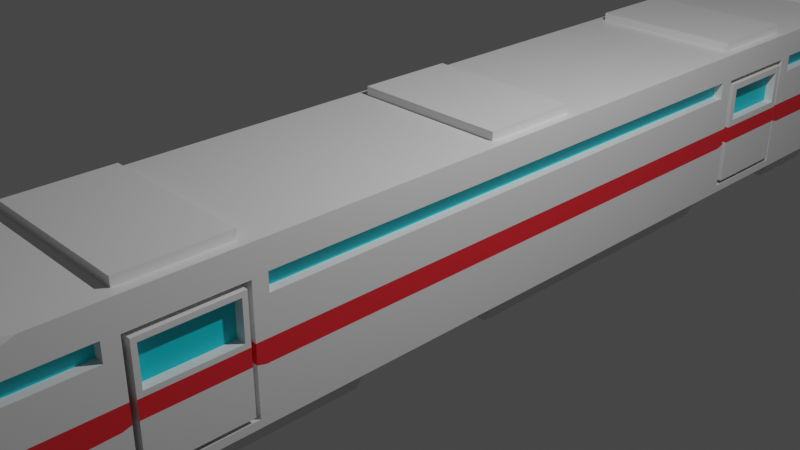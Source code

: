 # Source: train_with_cart.blend  (saved by Blender 4.1.23; exported with 4.5.12 LTS)
import bpy
from mathutils import Matrix  # noqa: F401  (used for matrix-valued properties, if any)

bpy.ops.wm.read_factory_settings(use_empty=True)
scene = bpy.context.scene
scene.name = 'Scene'

# ---- collections
col_collection = bpy.data.collections.new('Collection'); scene.collection.children.link(col_collection)

# ---- materials (node trees are filled in below, after node groups)
mat_material_001 = bpy.data.materials.new('Material.001')
mat_material_001.use_transparent_shadow = False
mat_material_002 = bpy.data.materials.new('Material.002')
mat_material_002.use_transparent_shadow = False
mat_material_003 = bpy.data.materials.new('Material.003')
mat_material_003.use_transparent_shadow = False
mat_material_004 = bpy.data.materials.new('Material.004')
mat_material_004.use_transparent_shadow = False
mat_material_005 = bpy.data.materials.new('Material.005')
mat_material_005.use_transparent_shadow = False
mat_material_006 = bpy.data.materials.new('Material.006')
mat_material_006.use_transparent_shadow = False

# ---- material node trees
mat_material_001.use_nodes = True; mat_material_001.node_tree.nodes.clear()
_N = mat_material_001.node_tree.nodes; _L = mat_material_001.node_tree.links
n0 = _N.new('ShaderNodeBsdfPrincipled'); n0.name = 'Principled BSDF'; n0.location = (10, 300)
n0.distribution = 'GGX'
n0.subsurface_method = 'RANDOM_WALK_SKIN'
n0.inputs[3].default_value = 1.45
n0.inputs[27].default_value = (0.0, 0.0, 0.0, 1.0)
n0.inputs[28].default_value = 1.0
n1 = _N.new('ShaderNodeOutputMaterial'); n1.name = 'Material Output'; n1.location = (300, 300)
_L.new(n0.outputs[0], n1.inputs[0])
n1.is_active_output = True
mat_material_002.use_nodes = True; mat_material_002.node_tree.nodes.clear()
_N = mat_material_002.node_tree.nodes; _L = mat_material_002.node_tree.links
n0 = _N.new('ShaderNodeBsdfPrincipled'); n0.name = 'Principled BSDF'; n0.location = (10, 300)
n0.distribution = 'GGX'
n0.subsurface_method = 'RANDOM_WALK_SKIN'
n0.inputs[0].default_value = (0.0, 0.6837, 0.8, 1.0)
n0.inputs[3].default_value = 1.45
n0.inputs[27].default_value = (0.0, 0.0, 0.0, 1.0)
n0.inputs[28].default_value = 1.0
n1 = _N.new('ShaderNodeOutputMaterial'); n1.name = 'Material Output'; n1.location = (300, 300)
_L.new(n0.outputs[0], n1.inputs[0])
n1.is_active_output = True
mat_material_003.use_nodes = True; mat_material_003.node_tree.nodes.clear()
_N = mat_material_003.node_tree.nodes; _L = mat_material_003.node_tree.links
n0 = _N.new('ShaderNodeBsdfPrincipled'); n0.name = 'Principled BSDF'; n0.location = (10, 300)
n0.distribution = 'GGX'
n0.subsurface_method = 'RANDOM_WALK_SKIN'
n0.inputs[0].default_value = (0.8, 0.02399, 0.03578, 1.0)
n0.inputs[3].default_value = 1.45
n0.inputs[27].default_value = (0.0, 0.0, 0.0, 1.0)
n0.inputs[28].default_value = 1.0
n1 = _N.new('ShaderNodeOutputMaterial'); n1.name = 'Material Output'; n1.location = (300, 300)
_L.new(n0.outputs[0], n1.inputs[0])
n1.is_active_output = True
mat_material_004.use_nodes = True; mat_material_004.node_tree.nodes.clear()
_N = mat_material_004.node_tree.nodes; _L = mat_material_004.node_tree.links
n0 = _N.new('ShaderNodeBsdfPrincipled'); n0.name = 'Principled BSDF'; n0.location = (10, 300)
n0.distribution = 'GGX'
n0.subsurface_method = 'RANDOM_WALK_SKIN'
n0.inputs[3].default_value = 1.45
n0.inputs[27].default_value = (0.0, 0.0, 0.0, 1.0)
n0.inputs[28].default_value = 1.0
n1 = _N.new('ShaderNodeOutputMaterial'); n1.name = 'Material Output'; n1.location = (300, 300)
_L.new(n0.outputs[0], n1.inputs[0])
n1.is_active_output = True
mat_material_005.use_nodes = True; mat_material_005.node_tree.nodes.clear()
_N = mat_material_005.node_tree.nodes; _L = mat_material_005.node_tree.links
n0 = _N.new('ShaderNodeBsdfPrincipled'); n0.name = 'Principled BSDF'; n0.location = (10, 300)
n0.distribution = 'GGX'
n0.subsurface_method = 'RANDOM_WALK_SKIN'
n0.inputs[0].default_value = (0.0, 0.6837, 0.8, 1.0)
n0.inputs[3].default_value = 1.45
n0.inputs[27].default_value = (0.0, 0.0, 0.0, 1.0)
n0.inputs[28].default_value = 1.0
n1 = _N.new('ShaderNodeOutputMaterial'); n1.name = 'Material Output'; n1.location = (300, 300)
_L.new(n0.outputs[0], n1.inputs[0])
n1.is_active_output = True
mat_material_006.use_nodes = True; mat_material_006.node_tree.nodes.clear()
_N = mat_material_006.node_tree.nodes; _L = mat_material_006.node_tree.links
n0 = _N.new('ShaderNodeBsdfPrincipled'); n0.name = 'Principled BSDF'; n0.location = (10, 300)
n0.distribution = 'GGX'
n0.subsurface_method = 'RANDOM_WALK_SKIN'
n0.inputs[0].default_value = (0.8, 0.02399, 0.03578, 1.0)
n0.inputs[3].default_value = 1.45
n0.inputs[27].default_value = (0.0, 0.0, 0.0, 1.0)
n0.inputs[28].default_value = 1.0
n1 = _N.new('ShaderNodeOutputMaterial'); n1.name = 'Material Output'; n1.location = (300, 300)
_L.new(n0.outputs[0], n1.inputs[0])
n1.is_active_output = True

# ---- world
world_world = bpy.data.worlds.new('World'); scene.world = world_world
world_world.use_nodes = True; world_world.node_tree.nodes.clear()
_N = world_world.node_tree.nodes; _L = world_world.node_tree.links
n0 = _N.new('ShaderNodeOutputWorld'); n0.name = 'World Output'; n0.location = (300, 300)
n1 = _N.new('ShaderNodeBackground'); n1.name = 'Background'; n1.location = (10, 300)
n1.inputs[0].default_value = (0.05088, 0.05088, 0.05088, 1.0)
_L.new(n1.outputs[0], n0.inputs[0])
n0.is_active_output = True
world_world.color = (0.05088, 0.05088, 0.05088)
world_world.use_sun_shadow = False
world_world.sun_shadow_jitter_overblur = 0.0

# ---- cameras
cam_camera = bpy.data.cameras.new('Camera')
cam_camera.clip_end = 100.0
cam_camera.ortho_scale = 7.314

# ---- lights
light_light = bpy.data.lights.new('Light', 'POINT')
light_light.transmission_factor = 0.0
light_light.energy = 1000.0
light_light.shadow_soft_size = 0.1
light_light.shadow_maximum_resolution = 0.006
light_light.use_absolute_resolution = True

# ---- meshes
me_cube_001 = bpy.data.meshes.new('Cube.001')
me_cube_001.from_pydata([(0.578, -7.122, -1.0), (0.578, -5.479, 1.0), (0.9403, 6.799, -0.7601), (1.0, 7.0, 1.0), (0.0, 6.799, -0.7601), (0.0, 7.0, 1.0), (0.0, -7.122, -1.0), (0.0, -5.479, 1.0), (1.0, 6.925, 0.4924), (0.4196, -6.949, 0.4814), (0.0, -7.0, 0.4175), (0.0, 7.0, 0.4175), (1.0, 6.925, 0.6896), (0.578, -6.326, 0.7644), (0.0, -6.326, 0.7644), (0.0, 7.0, 0.7644), (1.0, -5.719, -1.0), (1.0, -4.453, 1.0), (0.0, -4.453, 1.0), (0.0, -5.719, -1.0), (0.6041, -5.729, 0.4815), (0.8243, -5.345, 0.7012), (0.0, -6.392, 0.7303), (0.578, -7.0, 0.4175), (0.0, -6.934, 0.4516), (1.0, -5.435, 0.4924), (0.4663, -6.377, 0.7008), (1.0, -5.087, 0.6896), (0.0, -6.392, 0.7303), (0.0, -6.934, 0.4516), (0.202, -6.949, 0.4814), (0.8217, -5.729, 0.4815), (0.4663, -6.377, 0.7008), (0.8243, -5.345, 0.7012), (0.464, -6.375, 0.6967), (0.4172, -6.64, 0.4773), (0.0, -6.39, 0.7262), (0.0, -6.625, 0.4475), (0.8193, -5.727, 0.4774), (0.8219, -5.343, 0.6971), (0.464, -6.135, 0.6967), (0.4172, -6.707, 0.4773), (0.0, -6.151, 0.7262), (0.0, -6.692, 0.4475), (0.8193, -5.487, 0.4774), (0.8219, -5.103, 0.6971), (1.0, 7.0, 0.07895), (0.578, -7.122, 0.07895), (0.0, -7.122, 0.07895), (0.0, 7.0, 0.07895), (1.0, -5.719, 0.07895), (0.9403, -3.596, -0.7601), (0.8825, -3.679, 1.0), (0.0, -3.679, 1.0), (0.0, -3.596, -0.7601), (1.0, -3.707, 0.4175), (1.0, -3.707, 0.6745), (1.0, -3.707, 0.07895), (0.9403, 1.602, -0.7601), (0.8825, 1.484, 1.0), (0.0, 1.484, 1.0), (1.0, 1.602, 0.4924), (1.0, 1.602, 0.6896), (1.0, 1.602, 0.07895), (1.0, -1.098, 1.0), (0.0, -1.098, 1.0), (0.0, -1.299, -0.7601), (1.0, -1.098, 0.4924), (1.0, -1.098, 0.6896), (1.0, -1.098, 0.07895), (0.9403, -1.299, -0.7601), (0.9403, 0.459, -0.7601), (0.8825, 0.3752, 1.0), (0.0, 0.3752, 1.0), (0.0, 0.459, -0.7601), (1.0, 0.2577, 0.4924), (1.0, 0.2577, 0.6896), (1.0, 0.2577, 0.07895), (0.9403, 4.099, -0.7601), (0.8825, 4.418, 1.0), (0.0, 4.301, 1.0), (0.0, 4.099, -0.7601), (1.0, 4.226, 0.4924), (1.0, 4.391, 0.6745), (1.0, 4.301, 0.07895), (1.0, 2.951, 1.0), (0.0, 2.951, 1.0), (1.0, 2.951, 0.4924), (1.0, 2.951, 0.6896), (1.0, 2.951, 0.07895), (0.9403, 2.951, -0.7601), (0.9403, 5.843, -0.7601), (0.8825, 5.524, 1.0), (0.0, 5.642, 1.0), (0.0, 5.843, -0.7601), (1.0, 5.717, 0.4924), (1.0, 5.552, 0.6745), (1.0, 5.642, 0.07895), (0.8825, -2.565, 1.0), (0.0, -2.447, 1.0), (1.0, -2.372, 0.4924), (1.0, -2.537, 0.6745), (1.0, -2.447, 0.07895), (0.9403, -2.447, -0.7601), (1.0, 5.552, -0.6701), (1.0, 7.0, -0.7601), (0.0, 7.0, -0.7601), (1.0, -3.707, -0.6701), (0.0, -3.797, -0.7601), (1.0, 0.2577, -0.7601), (1.0, 1.602, -0.7601), (1.0, -2.537, -0.6701), (1.0, -1.098, -0.7601), (0.0, -1.098, -0.7601), (0.0, 0.2577, -0.7601), (1.0, 2.951, -0.7601), (1.0, 4.391, -0.6701), (0.0, 4.301, -0.7601), (0.0, 5.642, -0.7601), (0.0, -2.447, -1.044), (0.0, -3.596, -1.044), (0.0, 2.951, -1.044), (0.0, 1.602, -1.044), (0.7987, 1.602, -1.044), (0.0, 0.459, -1.044), (0.0, 4.099, -1.044), (0.7987, 2.951, -1.044), (0.0, 6.799, -1.044), (0.0, 5.843, -1.044), (0.0, -1.299, -1.044), (0.7987, -2.447, -1.044), (0.7987, 5.843, -1.044), (0.7987, 6.799, -1.044), (0.7987, -3.596, -1.044), (0.7987, 0.459, -1.044), (0.7987, -1.299, -1.044), (0.7987, 4.099, -1.044), (1.0, -2.372, 0.6896), (1.0, -3.872, 0.6896), (1.0, -3.797, 0.07895), (1.0, -3.797, -0.7601), (1.0, -3.872, 0.4924), (1.0, 5.717, 0.6896), (1.0, 4.226, 0.6896), (1.0, 4.391, 0.07895), (1.0, 4.301, -0.7601), (1.0, 4.391, 0.4175), (1.0, 5.642, -0.7601), (1.0, 5.552, 0.4175), (1.0, 5.552, 0.07895), (1.0, -2.447, -0.7601), (1.0, -2.537, 0.4175), (1.0, -2.537, 0.07895), (0.8388, -2.537, 0.4175), (0.8388, -3.651, 0.4175), (0.8388, -2.537, 0.07895), (0.8388, -3.651, 0.07895), (0.8388, 5.496, 0.4175), (0.8388, 4.391, 0.4175), (0.8388, 5.552, 0.07895), (0.8388, 4.391, 0.07895), (0.8388, -2.593, 0.6188), (0.8388, -3.651, 0.6188), (0.8388, -3.651, -0.6145), (0.8388, 5.496, 0.6188), (0.8388, 4.446, 0.6188), (0.8388, 4.446, -0.6145), (0.8388, 5.496, -0.6145), (0.8388, -2.593, -0.6145), (0.8388, -2.537, 0.6745), (0.8388, -3.707, 0.6745), (0.8388, -3.707, 0.07895), (0.8388, -3.707, -0.6701), (0.8388, -3.707, 0.4175), (0.8388, 5.552, 0.6745), (0.8388, 4.391, 0.6745), (0.8388, 4.446, 0.07895), (0.8388, 4.391, -0.6701), (0.8388, 4.446, 0.4175), (0.8388, 5.552, -0.6701), (0.8388, 5.552, 0.4175), (0.8388, 5.496, 0.07895), (0.8388, -2.537, -0.6701), (0.8388, -2.593, 0.4175), (0.8388, -2.593, 0.07895), (1.016, -2.593, 0.4175), (1.016, -3.651, 0.4175), (1.016, -2.649, 0.1354), (1.016, -3.595, 0.1354), (1.016, 5.496, 0.4175), (1.016, 4.446, 0.4175), (1.016, 5.419, 0.1564), (1.016, 4.524, 0.1564), (1.016, -2.649, 0.5624), (1.016, -3.595, 0.5624), (1.016, -3.651, -0.6145), (1.016, 5.419, 0.5413), (1.016, 4.524, 0.5413), (1.016, 4.446, -0.6145), (1.016, 5.496, -0.6145), (1.016, -2.593, -0.6145), (1.0, 7.0, 0.7644), (1.0, 7.0, 0.4175), (1.0, -3.797, 0.4175), (1.0, -5.719, 0.4175), (1.0, -3.797, 0.7644), (1.0, -5.107, 0.7644), (1.0, 2.951, 0.4175), (1.0, 1.602, 0.4175), (1.0, 2.951, 0.7644), (1.0, 1.602, 0.7644), (1.0, 0.2577, 0.4175), (1.0, -1.098, 0.4175), (1.0, 0.2577, 0.7644), (1.0, -1.098, 0.7644), (1.0, 4.301, 0.7644), (1.0, 4.301, 0.4175), (1.0, 5.642, 0.4175), (1.0, 5.642, 0.7644), (1.0, -2.447, 0.4175), (1.0, -2.447, 0.7644), (0.8936, 1.602, 0.6896), (0.8936, 1.602, 0.4924), (0.8936, -1.098, 0.6896), (0.8936, -1.098, 0.4924), (0.8936, 0.2577, 0.6896), (0.8936, 0.2577, 0.4924), (0.8936, 2.951, 0.6896), (0.8936, 2.951, 0.4924), (0.8936, 6.925, 0.6896), (0.8936, 6.925, 0.4924), (0.8936, -3.872, 0.4924), (0.8936, -5.435, 0.4924), (0.8936, -3.872, 0.6896), (0.8936, -5.087, 0.6896), (0.8936, 4.226, 0.6896), (0.8936, 4.226, 0.4924), (0.8936, 5.717, 0.4924), (0.8936, 5.717, 0.6896), (0.8936, -2.372, 0.4924), (0.8936, -2.372, 0.6896), (1.016, -2.593, 0.07895), (1.016, -3.651, 0.07895), (1.016, -2.593, 0.6188), (1.016, -3.651, 0.6188), (1.016, -3.595, 0.4175), (1.016, -2.649, 0.4175), (0.9074, -2.649, 0.4175), (0.9074, -3.595, 0.4175), (0.9074, -2.649, 0.1354), (0.9074, -3.595, 0.1354), (0.9074, -2.649, 0.5624), (0.9074, -3.595, 0.5624), (1.016, 5.496, 0.07895), (1.016, 4.446, 0.07895), (1.016, 5.496, 0.6188), (1.016, 4.446, 0.6188), (1.016, 4.524, 0.4175), (1.016, 5.419, 0.4175), (0.9105, 5.419, 0.4175), (0.9105, 4.524, 0.4175), (0.9105, 5.419, 0.1564), (0.9105, 4.524, 0.1564), (0.9105, 5.419, 0.5413), (0.9105, 4.524, 0.5413), (1.0, -2.447, 1.0), (1.0, -3.797, 1.0), (0.0, -3.797, 1.0), (0.0, 1.602, 1.0), (1.0, 1.602, 1.0), (1.0, 0.2577, 1.0), (0.0, 0.2577, 1.0), (1.0, 5.642, 1.0), (1.0, 4.301, 1.0), (0.0, 4.418, 1.0), (0.0, 5.524, 1.0), (0.0, -2.565, 1.0), (0.0, -2.565, 1.096), (0.0, -3.679, 1.096), (0.0, 1.484, 1.096), (0.0, 0.3752, 1.096), (0.0, 5.524, 1.096), (0.0, 4.418, 1.096), (0.8825, -2.565, 1.096), (0.8825, -3.679, 1.096), (0.8825, 1.484, 1.096), (0.8825, 0.3752, 1.096), (0.8825, 5.524, 1.096), (0.8825, 4.418, 1.096), (1.0, 7.0, -0.1559), (0.578, -7.122, -0.2231), (0.0, -7.122, -0.2231), (0.0, 7.0, -0.1559), (1.0, -5.719, -0.2231), (1.0, -3.797, -0.1559), (1.0, 1.602, -0.1559), (1.0, -1.098, -0.1559), (1.0, 0.2577, -0.1559), (1.0, 4.301, -0.1559), (1.0, 2.951, -0.1559), (1.0, 5.642, -0.1559), (1.0, -2.447, -0.1559), (1.0, -3.707, -0.1307), (1.0, 4.391, -0.1307), (1.0, 5.552, -0.1307), (1.0, -2.537, -0.1307), (0.8388, -3.707, -0.1307), (0.8388, 4.391, -0.1307), (0.8388, 5.552, -0.1307), (0.8388, -2.537, -0.1307), (0.8388, -3.651, -0.1152), (0.8388, 4.446, -0.1152), (0.8388, 5.496, -0.1152), (0.8388, -2.593, -0.1152), (1.016, -3.651, -0.1152), (1.016, 4.446, -0.1152), (1.016, 5.496, -0.1152), (1.016, -2.593, -0.1152)], [], [(15, 5, 3, 201), (206, 17, 1, 13), (19, 16, 0, 6), (17, 18, 7, 1), (13, 1, 7, 14), (47, 23, 10, 48), (50, 204, 23, 47), (49, 11, 202, 46), (30, 20, 38, 35), (21, 32, 34, 39), (11, 15, 201, 202), (62, 76, 225, 221), (139, 203, 204, 50), (266, 267, 18, 17), (108, 140, 16, 19), (205, 266, 17, 206), (29, 28, 14, 10), (9, 29, 10, 23), (31, 9, 23, 204), (28, 26, 13, 14), (26, 33, 206, 13), (33, 31, 204, 206), (24, 22, 28, 29), (30, 24, 29, 9), (20, 30, 9, 31), (22, 32, 26, 28), (32, 21, 33, 26), (21, 20, 31, 33), (22, 24, 37, 36), (20, 21, 39, 38), (32, 22, 36, 34), (24, 30, 35, 37), (41, 40, 42, 43), (44, 45, 40, 41), (294, 139, 50, 293), (292, 49, 46, 289), (293, 50, 47, 290), (290, 47, 48, 291), (96, 83, 175, 174), (220, 265, 266, 205), (2, 91, 131, 132), (73, 72, 286, 280), (304, 149, 159, 308), (56, 55, 173, 170), (100, 67, 224, 239), (89, 207, 208, 63), (85, 86, 268, 269), (78, 90, 126, 136), (209, 85, 269, 210), (299, 89, 63, 295), (138, 27, 234, 233), (77, 211, 212, 69), (270, 271, 65, 64), (114, 109, 112, 113), (213, 270, 64, 214), (297, 77, 69, 296), (295, 63, 77, 297), (210, 269, 270, 213), (71, 74, 124, 134), (92, 275, 281, 287), (63, 208, 211, 77), (75, 61, 222, 226), (149, 148, 180, 159), (218, 272, 273, 215), (118, 147, 145, 117), (52, 98, 283, 284), (55, 57, 171, 173), (148, 96, 174, 180), (298, 84, 89, 299), (215, 273, 85, 209), (66, 70, 135, 129), (273, 80, 86, 85), (84, 216, 207, 89), (142, 95, 237, 238), (25, 141, 231, 232), (46, 202, 217, 97), (3, 5, 93, 272), (70, 103, 130, 135), (201, 3, 272, 218), (289, 46, 97, 300), (76, 68, 223, 225), (69, 212, 219, 102), (64, 65, 99, 265), (103, 51, 133, 130), (214, 64, 265, 220), (296, 69, 102, 301), (91, 2, 105, 147), (2, 4, 106, 105), (54, 51, 140, 108), (71, 58, 110, 109), (103, 70, 112, 150), (70, 66, 113, 112), (74, 71, 109, 114), (90, 78, 145, 115), (78, 81, 117, 145), (58, 90, 115, 110), (94, 91, 147, 118), (51, 103, 150, 140), (119, 130, 133, 120), (121, 126, 123, 122), (122, 123, 134, 124), (125, 136, 126, 121), (127, 132, 131, 128), (129, 135, 130, 119), (81, 78, 136, 125), (4, 2, 132, 127), (90, 58, 123, 126), (51, 54, 120, 133), (91, 94, 128, 131), (58, 71, 134, 123), (56, 101, 220, 205), (302, 57, 139, 294), (57, 55, 203, 139), (55, 56, 205, 203), (83, 96, 218, 215), (303, 144, 84, 298), (144, 146, 216, 84), (146, 83, 215, 216), (104, 116, 145, 147), (96, 148, 217, 218), (148, 149, 97, 217), (304, 104, 147, 300), (111, 107, 140, 150), (101, 151, 219, 220), (151, 152, 102, 219), (305, 111, 150, 301), (184, 183, 185, 241), (178, 176, 254, 190), (183, 161, 243, 185), (311, 166, 198, 315), (163, 168, 200, 195), (164, 165, 256, 255), (107, 111, 182, 172), (303, 116, 177, 307), (151, 101, 169, 153), (146, 144, 160, 158), (152, 151, 153, 155), (83, 146, 158, 175), (101, 56, 170, 169), (305, 152, 155, 309), (116, 104, 179, 177), (302, 107, 172, 306), (162, 161, 169, 170), (310, 156, 171, 306), (156, 154, 173, 171), (154, 162, 170, 173), (165, 164, 174, 175), (311, 176, 160, 307), (176, 178, 158, 160), (178, 165, 175, 158), (167, 166, 177, 179), (164, 157, 180, 174), (157, 181, 159, 180), (312, 167, 179, 308), (168, 163, 172, 182), (161, 183, 153, 169), (183, 184, 155, 153), (313, 168, 182, 309), (317, 241, 242, 314), (245, 188, 250, 248), (246, 193, 251, 247), (316, 253, 254, 315), (257, 192, 262, 260), (258, 196, 263, 259), (165, 178, 190, 256), (161, 162, 244, 243), (313, 184, 241, 317), (166, 167, 199, 198), (310, 163, 195, 314), (157, 164, 255, 189), (154, 156, 242, 186), (181, 157, 189, 253), (162, 154, 186, 244), (312, 181, 253, 316), (12, 8, 202, 201), (141, 25, 204, 203), (27, 138, 205, 206), (25, 27, 206, 204), (138, 141, 203, 205), (87, 61, 208, 207), (62, 88, 209, 210), (75, 67, 212, 211), (68, 76, 213, 214), (61, 75, 211, 208), (76, 62, 210, 213), (143, 82, 216, 215), (82, 87, 207, 216), (88, 143, 215, 209), (8, 95, 217, 202), (142, 12, 201, 218), (95, 142, 218, 217), (67, 100, 219, 212), (137, 68, 214, 220), (100, 137, 220, 219), (231, 233, 234, 232), (228, 227, 221, 222), (226, 225, 223, 224), (222, 221, 225, 226), (236, 235, 227, 228), (230, 229, 238, 237), (224, 223, 240, 239), (27, 25, 232, 234), (68, 137, 240, 223), (82, 143, 235, 236), (141, 138, 233, 231), (137, 100, 239, 240), (87, 82, 236, 228), (61, 87, 228, 222), (143, 88, 227, 235), (88, 62, 221, 227), (95, 8, 230, 237), (67, 75, 226, 224), (8, 12, 229, 230), (12, 142, 238, 229), (187, 188, 242, 241), (194, 193, 243, 244), (188, 245, 186, 242), (245, 194, 244, 186), (193, 246, 185, 243), (246, 187, 241, 185), (249, 247, 248, 250), (247, 251, 252, 248), (188, 187, 249, 250), (187, 246, 247, 249), (194, 245, 248, 252), (193, 194, 252, 251), (191, 192, 254, 253), (197, 196, 255, 256), (192, 257, 190, 254), (257, 197, 256, 190), (196, 258, 189, 255), (258, 191, 253, 189), (261, 259, 260, 262), (259, 263, 264, 260), (192, 191, 261, 262), (191, 258, 259, 261), (197, 257, 260, 264), (196, 197, 264, 263), (98, 52, 266, 265), (52, 53, 267, 266), (60, 59, 269, 268), (59, 72, 270, 269), (72, 73, 271, 270), (92, 79, 273, 272), (79, 274, 80, 273), (275, 92, 272, 93), (276, 98, 265, 99), (283, 277, 278, 284), (285, 279, 280, 286), (287, 281, 282, 288), (53, 52, 284, 278), (98, 276, 277, 283), (79, 92, 287, 288), (59, 60, 279, 285), (274, 79, 288, 282), (72, 59, 285, 286), (167, 312, 316, 199), (156, 310, 314, 242), (168, 313, 317, 200), (199, 316, 315, 198), (200, 317, 314, 195), (184, 313, 309, 155), (181, 312, 308, 159), (166, 311, 307, 177), (163, 310, 306, 172), (57, 302, 306, 171), (111, 305, 309, 182), (144, 303, 307, 160), (176, 311, 315, 254), (152, 305, 301, 102), (149, 304, 300, 97), (116, 303, 298, 145), (107, 302, 294, 140), (112, 296, 301, 150), (105, 289, 300, 147), (145, 298, 299, 115), (110, 295, 297, 109), (109, 297, 296, 112), (115, 299, 295, 110), (104, 304, 308, 179), (0, 290, 291, 6), (16, 293, 290, 0), (106, 292, 289, 105), (140, 294, 293, 16)])
me_cube_001.polygons.foreach_set('material_index', [0, 0, 0, 0, 0, 0, 0, 0, 0, 0, 0, 0, 0, 0, 0, 0, 0, 0, 0, 0, 0, 0, 0, 0, 0, 0, 0, 0, 0, 0, 0, 0, 1, 1, 2, 2, 2, 2, 0, 0, 0, 0, 2, 0, 0, 0, 0, 0, 0, 2, 0, 0, 0, 0, 0, 2, 2, 0, 0, 0, 0, 0, 0, 0, 0, 0, 0, 0, 2, 0, 0, 0, 0, 0, 0, 0, 0, 0, 0, 2, 0, 0, 0, 0, 0, 2, 0, 0, 0, 0, 0, 0, 0, 0, 0, 0, 0, 0, 0, 0, 0, 0, 0, 0, 0, 0, 0, 0, 0, 0, 0, 2, 0, 0, 0, 2, 0, 0, 0, 0, 0, 0, 0, 0, 0, 0, 0, 0, 0, 0, 0, 0, 0, 0, 0, 0, 0, 0, 0, 2, 0, 0, 0, 0, 0, 0, 0, 0, 0, 0, 0, 0, 0, 0, 0, 0, 0, 0, 2, 0, 0, 2, 0, 0, 0, 0, 2, 0, 0, 0, 0, 0, 0, 0, 0, 0, 0, 0, 0, 0, 0, 0, 0, 0, 0, 0, 0, 0, 0, 0, 0, 0, 0, 0, 1, 1, 1, 1, 1, 1, 1, 0, 0, 0, 0, 0, 0, 0, 0, 0, 0, 0, 0, 0, 0, 0, 0, 0, 0, 0, 1, 1, 0, 0, 0, 0, 0, 0, 0, 0, 0, 0, 1, 1, 0, 0, 0, 0, 0, 0, 0, 0, 0, 0, 0, 0, 0, 0, 0, 0, 0, 0, 0, 0, 0, 0, 0, 0, 0, 0, 0, 0, 0, 0, 0, 2, 0, 0, 2, 2, 2, 0, 0, 0, 0, 0, 0, 0, 0, 0, 0, 0, 0, 0])
_uv = me_cube_001.uv_layers.new(name='UVMap')
_uv.uv.foreach_set('vector', [0.5956, 0.375, 0.625, 0.375, 0.625, 0.5, 0.5956, 0.5, 0.5956, 0.7271, 0.625, 0.7271, 0.625, 0.75, 0.5956, 0.75, 0.25, 0.7271, 0.375, 0.7271, 0.375, 0.75, 0.25, 0.75, 0.625, 0.7271, 0.75, 0.7271, 0.75, 0.75, 0.625, 0.75, 0.5956, 0.75, 0.625, 0.75, 0.625, 0.875, 0.5956, 0.875, 0.5099, 0.75, 0.5522, 0.75, 0.5522, 0.875, 0.5099, 0.875, 0.5099, 0.7271, 0.5522, 0.7271, 0.5522, 0.75, 0.5099, 0.75, 0.5099, 0.375, 0.5522, 0.375, 0.5522, 0.5, 0.5099, 0.5, 0.5601, 0.7513, 0.5603, 0.7294, 0.5603, 0.7294, 0.5601, 0.7513, 0.5875, 0.7294, 0.5876, 0.7487, 0.5876, 0.7487, 0.5875, 0.7294, 0.5522, 0.375, 0.5956, 0.375, 0.5956, 0.5, 0.5522, 0.5, 0.5862, 0.5999, 0.5862, 0.6248, 0.5862, 0.6248, 0.5862, 0.5999, 0.5099, 0.6999, 0.5522, 0.6999, 0.5522, 0.7271, 0.5099, 0.7271, 0.625, 0.6999, 0.75, 0.6999, 0.75, 0.7271, 0.625, 0.7271, 0.25, 0.6999, 0.375, 0.6999, 0.375, 0.7271, 0.25, 0.7271, 0.5956, 0.6999, 0.625, 0.6999, 0.625, 0.7271, 0.5956, 0.7271, 0.5565, 0.8589, 0.5913, 0.8589, 0.5956, 0.875, 0.5522, 0.875, 0.5601, 0.7513, 0.5565, 0.8589, 0.5522, 0.875, 0.5522, 0.75, 0.5603, 0.7294, 0.5601, 0.7513, 0.5522, 0.75, 0.5522, 0.7271, 0.5913, 0.8589, 0.5876, 0.7487, 0.5956, 0.75, 0.5956, 0.875, 0.5876, 0.7487, 0.5875, 0.7294, 0.5956, 0.7271, 0.5956, 0.75, 0.5875, 0.7294, 0.5603, 0.7294, 0.5522, 0.7271, 0.5956, 0.7271, 0.5565, 0.8589, 0.5913, 0.8589, 0.5913, 0.8589, 0.5565, 0.8589, 0.5601, 0.7513, 0.5565, 0.8589, 0.5565, 0.8589, 0.5601, 0.7513, 0.5603, 0.7294, 0.5601, 0.7513, 0.5601, 0.7513, 0.5603, 0.7294, 0.5913, 0.8589, 0.5876, 0.7487, 0.5876, 0.7487, 0.5913, 0.8589, 0.5876, 0.7487, 0.5875, 0.7294, 0.5875, 0.7294, 0.5876, 0.7487, 0.5875, 0.7294, 0.5603, 0.7294, 0.5603, 0.7294, 0.5875, 0.7294, 0.5913, 0.8589, 0.5565, 0.8589, 0.5565, 0.8589, 0.5913, 0.8589, 0.5603, 0.7294, 0.5875, 0.7294, 0.5875, 0.7294, 0.5603, 0.7294, 0.5876, 0.7487, 0.5913, 0.8589, 0.5913, 0.8589, 0.5876, 0.7487, 0.5565, 0.8589, 0.5601, 0.7513, 0.5601, 0.7513, 0.5565, 0.8589, 0.5601, 0.7513, 0.5876, 0.7487, 0.5913, 0.8589, 0.5565, 0.8589, 0.5603, 0.7294, 0.5875, 0.7294, 0.5876, 0.7487, 0.5601, 0.7513, 0.4721, 0.6999, 0.5099, 0.6999, 0.5099, 0.7271, 0.4721, 0.7271, 0.4721, 0.375, 0.5099, 0.375, 0.5099, 0.5, 0.4721, 0.5, 0.4721, 0.7271, 0.5099, 0.7271, 0.5099, 0.75, 0.4721, 0.75, 0.4721, 0.75, 0.5099, 0.75, 0.5099, 0.875, 0.4721, 0.875, 0.5843, 0.5268, 0.5843, 0.5483, 0.5843, 0.5483, 0.5843, 0.5268, 0.5956, 0.6749, 0.625, 0.6749, 0.625, 0.6999, 0.5956, 0.6999, 0.3498, 0.5037, 0.3498, 0.5214, 0.3498, 0.5214, 0.3498, 0.5037, 0.75, 0.6226, 0.6397, 0.6226, 0.6397, 0.6226, 0.75, 0.6226, 0.4762, 0.5268, 0.5099, 0.5268, 0.5099, 0.5268, 0.4762, 0.5268, 0.5843, 0.6982, 0.5522, 0.6982, 0.5522, 0.6982, 0.5843, 0.6982, 0.5615, 0.6735, 0.5615, 0.6499, 0.5615, 0.6499, 0.5615, 0.6735, 0.5099, 0.5749, 0.5522, 0.5749, 0.5522, 0.5999, 0.5099, 0.5999, 0.625, 0.5749, 0.75, 0.5749, 0.75, 0.5999, 0.625, 0.5999, 0.3498, 0.5537, 0.3498, 0.5749, 0.3498, 0.5749, 0.3498, 0.5537, 0.5956, 0.5749, 0.625, 0.5749, 0.625, 0.5999, 0.5956, 0.5999, 0.4721, 0.5749, 0.5099, 0.5749, 0.5099, 0.5999, 0.4721, 0.5999, 0.5862, 0.7012, 0.5862, 0.7247, 0.5862, 0.7247, 0.5862, 0.7012, 0.5099, 0.6248, 0.5522, 0.6248, 0.5522, 0.6499, 0.5099, 0.6499, 0.625, 0.6248, 0.75, 0.6248, 0.75, 0.6499, 0.625, 0.6499, 0.25, 0.6248, 0.375, 0.6248, 0.375, 0.6499, 0.25, 0.6499, 0.5956, 0.6248, 0.625, 0.6248, 0.625, 0.6499, 0.5956, 0.6499, 0.4721, 0.6248, 0.5099, 0.6248, 0.5099, 0.6499, 0.4721, 0.6499, 0.4721, 0.5999, 0.5099, 0.5999, 0.5099, 0.6248, 0.4721, 0.6248, 0.5956, 0.5999, 0.625, 0.5999, 0.625, 0.6248, 0.5956, 0.6248, 0.3498, 0.6211, 0.25, 0.6211, 0.25, 0.6211, 0.3498, 0.6211, 0.6397, 0.5273, 0.75, 0.5273, 0.75, 0.5273, 0.6397, 0.5273, 0.5099, 0.5999, 0.5522, 0.5999, 0.5522, 0.6248, 0.5099, 0.6248, 0.5615, 0.6248, 0.5615, 0.5999, 0.5615, 0.5999, 0.5615, 0.6248, 0.5099, 0.5268, 0.5522, 0.5268, 0.5522, 0.5268, 0.5099, 0.5268, 0.5956, 0.5251, 0.625, 0.5251, 0.625, 0.55, 0.5956, 0.55, 0.25, 0.5251, 0.375, 0.5251, 0.375, 0.55, 0.25, 0.55, 0.6397, 0.6977, 0.6397, 0.6771, 0.6397, 0.6771, 0.6397, 0.6977, 0.5522, 0.6982, 0.5099, 0.6982, 0.5099, 0.6982, 0.5522, 0.6982, 0.5522, 0.5268, 0.5843, 0.5268, 0.5843, 0.5268, 0.5522, 0.5268, 0.4721, 0.55, 0.5099, 0.55, 0.5099, 0.5749, 0.4721, 0.5749, 0.5956, 0.55, 0.625, 0.55, 0.625, 0.5749, 0.5956, 0.5749, 0.25, 0.6536, 0.3498, 0.6536, 0.3498, 0.6536, 0.25, 0.6536, 0.625, 0.55, 0.75, 0.55, 0.75, 0.5749, 0.625, 0.5749, 0.5099, 0.55, 0.5522, 0.55, 0.5522, 0.5749, 0.5099, 0.5749, 0.5862, 0.5238, 0.5615, 0.5238, 0.5615, 0.5238, 0.5862, 0.5238, 0.5615, 0.7249, 0.5615, 0.7011, 0.5615, 0.7011, 0.5615, 0.7249, 0.5099, 0.5, 0.5522, 0.5, 0.5522, 0.5251, 0.5099, 0.5251, 0.625, 0.5, 0.75, 0.5, 0.75, 0.5251, 0.625, 0.5251, 0.3498, 0.6536, 0.3498, 0.6749, 0.3498, 0.6749, 0.3498, 0.6536, 0.5956, 0.5, 0.625, 0.5, 0.625, 0.5251, 0.5956, 0.5251, 0.4721, 0.5, 0.5099, 0.5, 0.5099, 0.5251, 0.4721, 0.5251, 0.5862, 0.6248, 0.5862, 0.6499, 0.5862, 0.6499, 0.5862, 0.6248, 0.5099, 0.6499, 0.5522, 0.6499, 0.5522, 0.6749, 0.5099, 0.6749, 0.625, 0.6499, 0.75, 0.6499, 0.75, 0.6749, 0.625, 0.6749, 0.3498, 0.6749, 0.3498, 0.6961, 0.3498, 0.6961, 0.3498, 0.6749, 0.5956, 0.6499, 0.625, 0.6499, 0.625, 0.6749, 0.5956, 0.6749, 0.4721, 0.6499, 0.5099, 0.6499, 0.5099, 0.6749, 0.4721, 0.6749, 0.3498, 0.5214, 0.3498, 0.5037, 0.375, 0.5, 0.375, 0.5251, 0.3498, 0.5037, 0.25, 0.5037, 0.25, 0.5, 0.375, 0.5, 0.25, 0.6961, 0.3498, 0.6961, 0.375, 0.6999, 0.25, 0.6999, 0.3498, 0.6211, 0.3498, 0.5999, 0.375, 0.5999, 0.375, 0.6248, 0.3498, 0.6749, 0.3498, 0.6536, 0.375, 0.6499, 0.375, 0.6749, 0.3498, 0.6536, 0.25, 0.6536, 0.25, 0.6499, 0.375, 0.6499, 0.25, 0.6211, 0.3498, 0.6211, 0.375, 0.6248, 0.25, 0.6248, 0.3498, 0.5749, 0.3498, 0.5537, 0.375, 0.55, 0.375, 0.5749, 0.3498, 0.5537, 0.25, 0.5537, 0.25, 0.55, 0.375, 0.55, 0.3498, 0.5999, 0.3498, 0.5749, 0.375, 0.5749, 0.375, 0.5999, 0.25, 0.5214, 0.3498, 0.5214, 0.375, 0.5251, 0.25, 0.5251, 0.3498, 0.6961, 0.3498, 0.6749, 0.375, 0.6749, 0.375, 0.6999, 0.25, 0.6749, 0.3498, 0.6749, 0.3498, 0.6961, 0.25, 0.6961, 0.25, 0.5749, 0.3498, 0.5749, 0.3498, 0.5999, 0.25, 0.5999, 0.25, 0.5999, 0.3498, 0.5999, 0.3498, 0.6211, 0.25, 0.6211, 0.25, 0.5537, 0.3498, 0.5537, 0.3498, 0.5749, 0.25, 0.5749, 0.25, 0.5037, 0.3498, 0.5037, 0.3498, 0.5214, 0.25, 0.5214, 0.25, 0.6536, 0.3498, 0.6536, 0.3498, 0.6749, 0.25, 0.6749, 0.25, 0.5537, 0.3498, 0.5537, 0.3498, 0.5537, 0.25, 0.5537, 0.25, 0.5037, 0.3498, 0.5037, 0.3498, 0.5037, 0.25, 0.5037, 0.3498, 0.5749, 0.3498, 0.5999, 0.3498, 0.5999, 0.3498, 0.5749, 0.3498, 0.6961, 0.25, 0.6961, 0.25, 0.6961, 0.3498, 0.6961, 0.3498, 0.5214, 0.25, 0.5214, 0.25, 0.5214, 0.3498, 0.5214, 0.3498, 0.5999, 0.3498, 0.6211, 0.3498, 0.6211, 0.3498, 0.5999, 0.5843, 0.6982, 0.5843, 0.6765, 0.5956, 0.6749, 0.5956, 0.6999, 0.4762, 0.6982, 0.5099, 0.6982, 0.5099, 0.6999, 0.4721, 0.6999, 0.5099, 0.6982, 0.5522, 0.6982, 0.5522, 0.6999, 0.5099, 0.6999, 0.5522, 0.6982, 0.5843, 0.6982, 0.5956, 0.6999, 0.5522, 0.6999, 0.5843, 0.5483, 0.5843, 0.5268, 0.5956, 0.5251, 0.5956, 0.55, 0.4762, 0.5483, 0.5099, 0.5483, 0.5099, 0.55, 0.4721, 0.55, 0.5099, 0.5483, 0.5522, 0.5483, 0.5522, 0.55, 0.5099, 0.55, 0.5522, 0.5483, 0.5843, 0.5483, 0.5956, 0.55, 0.5522, 0.55, 0.3895, 0.5268, 0.3895, 0.5483, 0.375, 0.55, 0.375, 0.5251, 0.5843, 0.5268, 0.5522, 0.5268, 0.5522, 0.5251, 0.5956, 0.5251, 0.5522, 0.5268, 0.5099, 0.5268, 0.5099, 0.5251, 0.5522, 0.5251, 0.4762, 0.5268, 0.3895, 0.5268, 0.375, 0.5251, 0.4721, 0.5251, 0.3895, 0.6765, 0.3895, 0.6982, 0.375, 0.6999, 0.375, 0.6749, 0.5843, 0.6765, 0.5522, 0.6765, 0.5522, 0.6749, 0.5956, 0.6749, 0.5522, 0.6765, 0.5099, 0.6765, 0.5099, 0.6749, 0.5522, 0.6749, 0.4762, 0.6765, 0.3895, 0.6765, 0.375, 0.6749, 0.4721, 0.6749, 0.5099, 0.6776, 0.5522, 0.6776, 0.5522, 0.6776, 0.5099, 0.6776, 0.5522, 0.5473, 0.5099, 0.5473, 0.5099, 0.5473, 0.5522, 0.5473, 0.5522, 0.6776, 0.5774, 0.6776, 0.5774, 0.6776, 0.5522, 0.6776, 0.4787, 0.5473, 0.3984, 0.5473, 0.3984, 0.5473, 0.4787, 0.5473, 0.3984, 0.6972, 0.3984, 0.6776, 0.3984, 0.6776, 0.3984, 0.6972, 0.5774, 0.5278, 0.5774, 0.5473, 0.5774, 0.5473, 0.5774, 0.5278, 0.3895, 0.6982, 0.3895, 0.6765, 0.3895, 0.6765, 0.3895, 0.6982, 0.4762, 0.5483, 0.3895, 0.5483, 0.3895, 0.5483, 0.4762, 0.5483, 0.5522, 0.6765, 0.5843, 0.6765, 0.5843, 0.6765, 0.5522, 0.6765, 0.5522, 0.5483, 0.5099, 0.5483, 0.5099, 0.5483, 0.5522, 0.5483, 0.5099, 0.6765, 0.5522, 0.6765, 0.5522, 0.6765, 0.5099, 0.6765, 0.5843, 0.5483, 0.5522, 0.5483, 0.5522, 0.5483, 0.5843, 0.5483, 0.5843, 0.6765, 0.5843, 0.6982, 0.5843, 0.6982, 0.5843, 0.6765, 0.4762, 0.6765, 0.5099, 0.6765, 0.5099, 0.6765, 0.4762, 0.6765, 0.3895, 0.5483, 0.3895, 0.5268, 0.3895, 0.5268, 0.3895, 0.5483, 0.4762, 0.6982, 0.3895, 0.6982, 0.3895, 0.6982, 0.4762, 0.6982, 0.5774, 0.6972, 0.5774, 0.6776, 0.5843, 0.6765, 0.5843, 0.6982, 0.4787, 0.6972, 0.5099, 0.6972, 0.5099, 0.6982, 0.4762, 0.6982, 0.5099, 0.6972, 0.5522, 0.6972, 0.5522, 0.6982, 0.5099, 0.6982, 0.5522, 0.6972, 0.5774, 0.6972, 0.5843, 0.6982, 0.5522, 0.6982, 0.5774, 0.5473, 0.5774, 0.5278, 0.5843, 0.5268, 0.5843, 0.5483, 0.4787, 0.5473, 0.5099, 0.5473, 0.5099, 0.5483, 0.4762, 0.5483, 0.5099, 0.5473, 0.5522, 0.5473, 0.5522, 0.5483, 0.5099, 0.5483, 0.5522, 0.5473, 0.5774, 0.5473, 0.5843, 0.5483, 0.5522, 0.5483, 0.3984, 0.5278, 0.3984, 0.5473, 0.3895, 0.5483, 0.3895, 0.5268, 0.5774, 0.5278, 0.5522, 0.5278, 0.5522, 0.5268, 0.5843, 0.5268, 0.5522, 0.5278, 0.5099, 0.5278, 0.5099, 0.5268, 0.5522, 0.5268, 0.4787, 0.5278, 0.3984, 0.5278, 0.3895, 0.5268, 0.4762, 0.5268, 0.3984, 0.6776, 0.3984, 0.6972, 0.3895, 0.6982, 0.3895, 0.6765, 0.5774, 0.6776, 0.5522, 0.6776, 0.5522, 0.6765, 0.5843, 0.6765, 0.5522, 0.6776, 0.5099, 0.6776, 0.5099, 0.6765, 0.5522, 0.6765, 0.4787, 0.6776, 0.3984, 0.6776, 0.3895, 0.6765, 0.4762, 0.6765, 0.4787, 0.6776, 0.5099, 0.6776, 0.5099, 0.6972, 0.4787, 0.6972, 0.5522, 0.6961, 0.5169, 0.6961, 0.5169, 0.6961, 0.5522, 0.6961, 0.5522, 0.6786, 0.5703, 0.6786, 0.5703, 0.6786, 0.5522, 0.6786, 0.4787, 0.5278, 0.5099, 0.5278, 0.5099, 0.5473, 0.4787, 0.5473, 0.5522, 0.5458, 0.5196, 0.5458, 0.5196, 0.5458, 0.5522, 0.5458, 0.5522, 0.5293, 0.5677, 0.5293, 0.5677, 0.5293, 0.5522, 0.5293, 0.5774, 0.5473, 0.5522, 0.5473, 0.5522, 0.5473, 0.5774, 0.5473, 0.5774, 0.6776, 0.5774, 0.6972, 0.5774, 0.6972, 0.5774, 0.6776, 0.4787, 0.6776, 0.5099, 0.6776, 0.5099, 0.6776, 0.4787, 0.6776, 0.3984, 0.5473, 0.3984, 0.5278, 0.3984, 0.5278, 0.3984, 0.5473, 0.4787, 0.6972, 0.3984, 0.6972, 0.3984, 0.6972, 0.4787, 0.6972, 0.5522, 0.5278, 0.5774, 0.5278, 0.5774, 0.5278, 0.5522, 0.5278, 0.5522, 0.6972, 0.5099, 0.6972, 0.5099, 0.6972, 0.5522, 0.6972, 0.5099, 0.5278, 0.5522, 0.5278, 0.5522, 0.5278, 0.5099, 0.5278, 0.5774, 0.6972, 0.5522, 0.6972, 0.5522, 0.6972, 0.5774, 0.6972, 0.4787, 0.5278, 0.5099, 0.5278, 0.5099, 0.5278, 0.4787, 0.5278, 0.5862, 0.5014, 0.5615, 0.5014, 0.5522, 0.5, 0.5956, 0.5, 0.5615, 0.7011, 0.5615, 0.7249, 0.5522, 0.7271, 0.5522, 0.6999, 0.5862, 0.7247, 0.5862, 0.7012, 0.5956, 0.6999, 0.5956, 0.7271, 0.5615, 0.7249, 0.5862, 0.7247, 0.5956, 0.7271, 0.5522, 0.7271, 0.5862, 0.7012, 0.5615, 0.7011, 0.5522, 0.6999, 0.5956, 0.6999, 0.5615, 0.5749, 0.5615, 0.5999, 0.5522, 0.5999, 0.5522, 0.5749, 0.5862, 0.5999, 0.5862, 0.5749, 0.5956, 0.5749, 0.5956, 0.5999, 0.5615, 0.6248, 0.5615, 0.6499, 0.5522, 0.6499, 0.5522, 0.6248, 0.5862, 0.6499, 0.5862, 0.6248, 0.5956, 0.6248, 0.5956, 0.6499, 0.5615, 0.5999, 0.5615, 0.6248, 0.5522, 0.6248, 0.5522, 0.5999, 0.5862, 0.6248, 0.5862, 0.5999, 0.5956, 0.5999, 0.5956, 0.6248, 0.5862, 0.5514, 0.5615, 0.5514, 0.5522, 0.55, 0.5956, 0.55, 0.5615, 0.5514, 0.5615, 0.5749, 0.5522, 0.5749, 0.5522, 0.55, 0.5862, 0.5749, 0.5862, 0.5514, 0.5956, 0.55, 0.5956, 0.5749, 0.5615, 0.5014, 0.5615, 0.5238, 0.5522, 0.5251, 0.5522, 0.5, 0.5862, 0.5238, 0.5862, 0.5014, 0.5956, 0.5, 0.5956, 0.5251, 0.5615, 0.5238, 0.5862, 0.5238, 0.5956, 0.5251, 0.5522, 0.5251, 0.5615, 0.6499, 0.5615, 0.6735, 0.5522, 0.6749, 0.5522, 0.6499, 0.5862, 0.6735, 0.5862, 0.6499, 0.5956, 0.6499, 0.5956, 0.6749, 0.5615, 0.6735, 0.5862, 0.6735, 0.5956, 0.6749, 0.5522, 0.6749, 0.5615, 0.7011, 0.5862, 0.7012, 0.5862, 0.7247, 0.5615, 0.7249, 0.5615, 0.5749, 0.5862, 0.5749, 0.5862, 0.5999, 0.5615, 0.5999, 0.5615, 0.6248, 0.5862, 0.6248, 0.5862, 0.6499, 0.5615, 0.6499, 0.5615, 0.5999, 0.5862, 0.5999, 0.5862, 0.6248, 0.5615, 0.6248, 0.5615, 0.5514, 0.5862, 0.5514, 0.5862, 0.5749, 0.5615, 0.5749, 0.5615, 0.5014, 0.5862, 0.5014, 0.5862, 0.5238, 0.5615, 0.5238, 0.5615, 0.6499, 0.5862, 0.6499, 0.5862, 0.6735, 0.5615, 0.6735, 0.5862, 0.7247, 0.5615, 0.7249, 0.5615, 0.7249, 0.5862, 0.7247, 0.5862, 0.6499, 0.5862, 0.6735, 0.5862, 0.6735, 0.5862, 0.6499, 0.5615, 0.5514, 0.5862, 0.5514, 0.5862, 0.5514, 0.5615, 0.5514, 0.5615, 0.7011, 0.5862, 0.7012, 0.5862, 0.7012, 0.5615, 0.7011, 0.5862, 0.6735, 0.5615, 0.6735, 0.5615, 0.6735, 0.5862, 0.6735, 0.5615, 0.5749, 0.5615, 0.5514, 0.5615, 0.5514, 0.5615, 0.5749, 0.5615, 0.5999, 0.5615, 0.5749, 0.5615, 0.5749, 0.5615, 0.5999, 0.5862, 0.5514, 0.5862, 0.5749, 0.5862, 0.5749, 0.5862, 0.5514, 0.5862, 0.5749, 0.5862, 0.5999, 0.5862, 0.5999, 0.5862, 0.5749, 0.5615, 0.5238, 0.5615, 0.5014, 0.5615, 0.5014, 0.5615, 0.5238, 0.5615, 0.6499, 0.5615, 0.6248, 0.5615, 0.6248, 0.5615, 0.6499, 0.5615, 0.5014, 0.5862, 0.5014, 0.5862, 0.5014, 0.5615, 0.5014, 0.5862, 0.5014, 0.5862, 0.5238, 0.5862, 0.5238, 0.5862, 0.5014, 0.5169, 0.6786, 0.5169, 0.6961, 0.5099, 0.6972, 0.5099, 0.6776, 0.5703, 0.6961, 0.5703, 0.6786, 0.5774, 0.6776, 0.5774, 0.6972, 0.5169, 0.6961, 0.5522, 0.6961, 0.5522, 0.6972, 0.5099, 0.6972, 0.5522, 0.6961, 0.5703, 0.6961, 0.5774, 0.6972, 0.5522, 0.6972, 0.5703, 0.6786, 0.5522, 0.6786, 0.5522, 0.6776, 0.5774, 0.6776, 0.5522, 0.6786, 0.5169, 0.6786, 0.5099, 0.6776, 0.5522, 0.6776, 0.5169, 0.6786, 0.5522, 0.6786, 0.5522, 0.6961, 0.5169, 0.6961, 0.5522, 0.6786, 0.5703, 0.6786, 0.5703, 0.6961, 0.5522, 0.6961, 0.5169, 0.6961, 0.5169, 0.6786, 0.5169, 0.6786, 0.5169, 0.6961, 0.5169, 0.6786, 0.5522, 0.6786, 0.5522, 0.6786, 0.5169, 0.6786, 0.5703, 0.6961, 0.5522, 0.6961, 0.5522, 0.6961, 0.5703, 0.6961, 0.5703, 0.6786, 0.5703, 0.6961, 0.5703, 0.6961, 0.5703, 0.6786, 0.5196, 0.5293, 0.5196, 0.5458, 0.5099, 0.5473, 0.5099, 0.5278, 0.5677, 0.5458, 0.5677, 0.5293, 0.5774, 0.5278, 0.5774, 0.5473, 0.5196, 0.5458, 0.5522, 0.5458, 0.5522, 0.5473, 0.5099, 0.5473, 0.5522, 0.5458, 0.5677, 0.5458, 0.5774, 0.5473, 0.5522, 0.5473, 0.5677, 0.5293, 0.5522, 0.5293, 0.5522, 0.5278, 0.5774, 0.5278, 0.5522, 0.5293, 0.5196, 0.5293, 0.5099, 0.5278, 0.5522, 0.5278, 0.5196, 0.5293, 0.5522, 0.5293, 0.5522, 0.5458, 0.5196, 0.5458, 0.5522, 0.5293, 0.5677, 0.5293, 0.5677, 0.5458, 0.5522, 0.5458, 0.5196, 0.5458, 0.5196, 0.5293, 0.5196, 0.5293, 0.5196, 0.5458, 0.5196, 0.5293, 0.5522, 0.5293, 0.5522, 0.5293, 0.5196, 0.5293, 0.5677, 0.5458, 0.5522, 0.5458, 0.5522, 0.5458, 0.5677, 0.5458, 0.5677, 0.5293, 0.5677, 0.5458, 0.5677, 0.5458, 0.5677, 0.5293, 0.6397, 0.6771, 0.6397, 0.6977, 0.625, 0.6999, 0.625, 0.6749, 0.6397, 0.6977, 0.75, 0.6977, 0.75, 0.6999, 0.625, 0.6999, 0.75, 0.6021, 0.6397, 0.6021, 0.625, 0.5999, 0.75, 0.5999, 0.6397, 0.6021, 0.6397, 0.6226, 0.625, 0.6248, 0.625, 0.5999, 0.6397, 0.6226, 0.75, 0.6226, 0.75, 0.6248, 0.625, 0.6248, 0.6397, 0.5273, 0.6397, 0.5478, 0.625, 0.55, 0.625, 0.5251, 0.6397, 0.5478, 0.75, 0.5478, 0.75, 0.55, 0.625, 0.55, 0.75, 0.5273, 0.6397, 0.5273, 0.625, 0.5251, 0.75, 0.5251, 0.75, 0.6771, 0.6397, 0.6771, 0.625, 0.6749, 0.75, 0.6749, 0.6397, 0.6771, 0.75, 0.6771, 0.75, 0.6977, 0.6397, 0.6977, 0.6397, 0.6021, 0.75, 0.6021, 0.75, 0.6226, 0.6397, 0.6226, 0.6397, 0.5273, 0.75, 0.5273, 0.75, 0.5478, 0.6397, 0.5478, 0.75, 0.6977, 0.6397, 0.6977, 0.6397, 0.6977, 0.75, 0.6977, 0.6397, 0.6771, 0.75, 0.6771, 0.75, 0.6771, 0.6397, 0.6771, 0.6397, 0.5478, 0.6397, 0.5273, 0.6397, 0.5273, 0.6397, 0.5478, 0.6397, 0.6021, 0.75, 0.6021, 0.75, 0.6021, 0.6397, 0.6021, 0.75, 0.5478, 0.6397, 0.5478, 0.6397, 0.5478, 0.75, 0.5478, 0.6397, 0.6226, 0.6397, 0.6021, 0.6397, 0.6021, 0.6397, 0.6226, 0.3984, 0.5278, 0.4787, 0.5278, 0.4787, 0.5278, 0.3984, 0.5278, 0.5099, 0.6972, 0.4787, 0.6972, 0.4787, 0.6972, 0.5099, 0.6972, 0.3984, 0.6776, 0.4787, 0.6776, 0.4787, 0.6776, 0.3984, 0.6776, 0.3984, 0.5278, 0.4787, 0.5278, 0.4787, 0.5473, 0.3984, 0.5473, 0.3984, 0.6776, 0.4787, 0.6776, 0.4787, 0.6972, 0.3984, 0.6972, 0.5099, 0.6776, 0.4787, 0.6776, 0.4762, 0.6765, 0.5099, 0.6765, 0.5099, 0.5278, 0.4787, 0.5278, 0.4762, 0.5268, 0.5099, 0.5268, 0.3984, 0.5473, 0.4787, 0.5473, 0.4762, 0.5483, 0.3895, 0.5483, 0.3984, 0.6972, 0.4787, 0.6972, 0.4762, 0.6982, 0.3895, 0.6982, 0.5099, 0.6982, 0.4762, 0.6982, 0.4762, 0.6982, 0.5099, 0.6982, 0.3895, 0.6765, 0.4762, 0.6765, 0.4762, 0.6765, 0.3895, 0.6765, 0.5099, 0.5483, 0.4762, 0.5483, 0.4762, 0.5483, 0.5099, 0.5483, 0.5099, 0.5473, 0.4787, 0.5473, 0.4787, 0.5473, 0.5099, 0.5473, 0.5099, 0.6765, 0.4762, 0.6765, 0.4721, 0.6749, 0.5099, 0.6749, 0.5099, 0.5268, 0.4762, 0.5268, 0.4721, 0.5251, 0.5099, 0.5251, 0.3895, 0.5483, 0.4762, 0.5483, 0.4721, 0.55, 0.375, 0.55, 0.3895, 0.6982, 0.4762, 0.6982, 0.4721, 0.6999, 0.375, 0.6999, 0.375, 0.6499, 0.4721, 0.6499, 0.4721, 0.6749, 0.375, 0.6749, 0.375, 0.5, 0.4721, 0.5, 0.4721, 0.5251, 0.375, 0.5251, 0.375, 0.55, 0.4721, 0.55, 0.4721, 0.5749, 0.375, 0.5749, 0.375, 0.5999, 0.4721, 0.5999, 0.4721, 0.6248, 0.375, 0.6248, 0.375, 0.6248, 0.4721, 0.6248, 0.4721, 0.6499, 0.375, 0.6499, 0.375, 0.5749, 0.4721, 0.5749, 0.4721, 0.5999, 0.375, 0.5999, 0.3895, 0.5268, 0.4762, 0.5268, 0.4762, 0.5268, 0.3895, 0.5268, 0.375, 0.75, 0.4721, 0.75, 0.4721, 0.875, 0.375, 0.875, 0.375, 0.7271, 0.4721, 0.7271, 0.4721, 0.75, 0.375, 0.75, 0.375, 0.375, 0.4721, 0.375, 0.4721, 0.5, 0.375, 0.5, 0.375, 0.6999, 0.4721, 0.6999, 0.4721, 0.7271, 0.375, 0.7271])
me_cube_001.materials.append(mat_material_001)
me_cube_001.materials.append(mat_material_002)
me_cube_001.materials.append(mat_material_003)
me_cube_001.update()
me_cube_002 = bpy.data.meshes.new('Cube.002')
me_cube_002.from_pydata([(0.9403, 6.799, -0.7601), (1.0, 7.0, 1.0), (0.0, 6.799, -0.7601), (0.0, 7.0, 1.0), (1.0, 6.925, 0.4924), (0.0, 7.0, 0.4175), (1.0, 6.925, 0.6896), (0.0, 7.0, 0.7644), (1.0, 7.0, 0.07895), (0.0, 7.0, 0.07895), (0.9403, -3.596, -0.7601), (0.8825, -3.679, 1.0), (0.0, -3.679, 1.0), (0.0, -3.596, -0.7601), (1.0, -3.707, 0.4175), (1.0, -3.707, 0.6745), (1.0, -3.707, 0.07895), (0.9403, 1.602, -0.7601), (0.8825, 1.484, 1.0), (0.0, 1.484, 1.0), (1.0, 1.602, 0.4924), (1.0, 1.602, 0.6896), (1.0, 1.602, 0.07895), (1.0, -1.098, 1.0), (0.0, -1.098, 1.0), (0.0, -1.299, -0.7601), (1.0, -1.098, 0.4924), (1.0, -1.098, 0.6896), (1.0, -1.098, 0.07895), (0.9403, -1.299, -0.7601), (0.9403, 0.459, -0.7601), (0.8825, 0.3752, 1.0), (0.0, 0.3752, 1.0), (0.0, 0.459, -0.7601), (1.0, 0.2577, 0.4924), (1.0, 0.2577, 0.6896), (1.0, 0.2577, 0.07895), (0.9403, 4.099, -0.7601), (0.8825, 4.418, 1.0), (0.0, 4.301, 1.0), (0.0, 4.099, -0.7601), (1.0, 4.226, 0.4924), (1.0, 4.391, 0.6745), (1.0, 4.301, 0.07895), (1.0, 2.951, 1.0), (0.0, 2.951, 1.0), (1.0, 2.951, 0.4924), (1.0, 2.951, 0.6896), (1.0, 2.951, 0.07895), (0.9403, 2.951, -0.7601), (0.9403, 5.843, -0.7601), (0.8825, 5.524, 1.0), (0.0, 5.642, 1.0), (0.0, 5.843, -0.7601), (1.0, 5.717, 0.4924), (1.0, 5.552, 0.6745), (1.0, 5.642, 0.07895), (0.8825, -2.565, 1.0), (0.0, -2.447, 1.0), (1.0, -2.372, 0.4924), (1.0, -2.537, 0.6745), (1.0, -2.447, 0.07895), (0.9403, -2.447, -0.7601), (1.0, 5.552, -0.6701), (1.0, 7.0, -0.7601), (0.0, 7.0, -0.7601), (1.0, -3.707, -0.6701), (0.0, -3.797, -0.7601), (1.0, 0.2577, -0.7601), (1.0, 1.602, -0.7601), (1.0, -2.537, -0.6701), (1.0, -1.098, -0.7601), (0.0, -1.098, -0.7601), (0.0, 0.2577, -0.7601), (1.0, 2.951, -0.7601), (1.0, 4.391, -0.6701), (0.0, 4.301, -0.7601), (0.0, 5.642, -0.7601), (0.0, -2.447, -1.044), (0.0, -3.596, -1.044), (0.0, 2.951, -1.044), (0.0, 1.602, -1.044), (0.7987, 1.602, -1.044), (0.0, 0.459, -1.044), (0.0, 4.099, -1.044), (0.7987, 2.951, -1.044), (0.0, 6.799, -1.044), (0.0, 5.843, -1.044), (0.0, -1.299, -1.044), (0.7987, -2.447, -1.044), (0.7987, 5.843, -1.044), (0.7987, 6.799, -1.044), (0.7987, -3.596, -1.044), (0.7987, 0.459, -1.044), (0.7987, -1.299, -1.044), (0.7987, 4.099, -1.044), (1.0, -2.372, 0.6896), (1.0, -3.797, 0.07895), (1.0, -3.797, -0.7601), (1.0, 5.717, 0.6896), (1.0, 4.226, 0.6896), (1.0, 4.391, 0.07895), (1.0, 4.301, -0.7601), (1.0, 4.391, 0.4175), (1.0, 5.642, -0.7601), (1.0, 5.552, 0.4175), (1.0, 5.552, 0.07895), (1.0, -2.447, -0.7601), (1.0, -2.537, 0.4175), (1.0, -2.537, 0.07895), (0.8388, -2.537, 0.4175), (0.8388, -3.651, 0.4175), (0.8388, -2.537, 0.07895), (0.8388, -3.651, 0.07895), (0.8388, 5.496, 0.4175), (0.8388, 4.391, 0.4175), (0.8388, 5.552, 0.07895), (0.8388, 4.391, 0.07895), (0.8388, -2.593, 0.6188), (0.8388, -3.651, 0.6188), (0.8388, -3.651, -0.6145), (0.8388, 5.496, 0.6188), (0.8388, 4.446, 0.6188), (0.8388, 4.446, -0.6145), (0.8388, 5.496, -0.6145), (0.8388, -2.593, -0.6145), (0.8388, -2.537, 0.6745), (0.8388, -3.707, 0.6745), (0.8388, -3.707, 0.07895), (0.8388, -3.707, -0.6701), (0.8388, -3.707, 0.4175), (0.8388, 5.552, 0.6745), (0.8388, 4.391, 0.6745), (0.8388, 4.446, 0.07895), (0.8388, 4.391, -0.6701), (0.8388, 4.446, 0.4175), (0.8388, 5.552, -0.6701), (0.8388, 5.552, 0.4175), (0.8388, 5.496, 0.07895), (0.8388, -2.537, -0.6701), (0.8388, -2.593, 0.4175), (0.8388, -2.593, 0.07895), (1.016, -2.593, 0.4175), (1.016, -3.651, 0.4175), (1.016, -2.649, 0.1354), (1.016, -3.595, 0.1354), (1.016, 5.496, 0.4175), (1.016, 4.446, 0.4175), (1.016, 5.419, 0.1564), (1.016, 4.524, 0.1564), (1.016, -2.649, 0.5624), (1.016, -3.595, 0.5624), (1.016, -3.651, -0.6145), (1.016, 5.419, 0.5413), (1.016, 4.524, 0.5413), (1.016, 4.446, -0.6145), (1.016, 5.496, -0.6145), (1.016, -2.593, -0.6145), (1.0, 7.0, 0.7644), (1.0, 7.0, 0.4175), (1.0, -3.797, 0.4175), (1.0, -3.797, 0.7644), (1.0, 2.951, 0.4175), (1.0, 1.602, 0.4175), (1.0, 2.951, 0.7644), (1.0, 1.602, 0.7644), (1.0, 0.2577, 0.4175), (1.0, -1.098, 0.4175), (1.0, 0.2577, 0.7644), (1.0, -1.098, 0.7644), (1.0, 4.301, 0.7644), (1.0, 4.301, 0.4175), (1.0, 5.642, 0.4175), (1.0, 5.642, 0.7644), (1.0, -2.447, 0.4175), (1.0, -2.447, 0.7644), (0.8936, 1.602, 0.6896), (0.8936, 1.602, 0.4924), (0.8936, -1.098, 0.6896), (0.8936, -1.098, 0.4924), (0.8936, 0.2577, 0.6896), (0.8936, 0.2577, 0.4924), (0.8936, 2.951, 0.6896), (0.8936, 2.951, 0.4924), (0.8936, 6.925, 0.6896), (0.8936, 6.925, 0.4924), (0.8936, 4.226, 0.6896), (0.8936, 4.226, 0.4924), (0.8936, 5.717, 0.4924), (0.8936, 5.717, 0.6896), (0.8936, -2.372, 0.4924), (0.8936, -2.372, 0.6896), (1.016, -2.593, 0.07895), (1.016, -3.651, 0.07895), (1.016, -2.593, 0.6188), (1.016, -3.651, 0.6188), (1.016, -3.595, 0.4175), (1.016, -2.649, 0.4175), (0.9074, -2.649, 0.4175), (0.9074, -3.595, 0.4175), (0.9074, -2.649, 0.1354), (0.9074, -3.595, 0.1354), (0.9074, -2.649, 0.5624), (0.9074, -3.595, 0.5624), (1.016, 5.496, 0.07895), (1.016, 4.446, 0.07895), (1.016, 5.496, 0.6188), (1.016, 4.446, 0.6188), (1.016, 4.524, 0.4175), (1.016, 5.419, 0.4175), (0.9105, 5.419, 0.4175), (0.9105, 4.524, 0.4175), (0.9105, 5.419, 0.1564), (0.9105, 4.524, 0.1564), (0.9105, 5.419, 0.5413), (0.9105, 4.524, 0.5413), (1.0, -2.447, 1.0), (1.0, -3.797, 1.0), (0.0, -3.797, 1.0), (0.0, 1.602, 1.0), (1.0, 1.602, 1.0), (1.0, 0.2577, 1.0), (0.0, 0.2577, 1.0), (1.0, 5.642, 1.0), (1.0, 4.301, 1.0), (0.0, 4.418, 1.0), (0.0, 5.524, 1.0), (0.0, -2.565, 1.0), (0.0, -2.565, 1.096), (0.0, -3.679, 1.096), (0.0, 1.484, 1.096), (0.0, 0.3752, 1.096), (0.0, 5.524, 1.096), (0.0, 4.418, 1.096), (0.8825, -2.565, 1.096), (0.8825, -3.679, 1.096), (0.8825, 1.484, 1.096), (0.8825, 0.3752, 1.096), (0.8825, 5.524, 1.096), (0.8825, 4.418, 1.096), (1.0, 7.0, -0.1559), (0.0, 7.0, -0.1559), (1.0, -3.797, -0.1559), (1.0, 1.602, -0.1559), (1.0, -1.098, -0.1559), (1.0, 0.2577, -0.1559), (1.0, 4.301, -0.1559), (1.0, 2.951, -0.1559), (1.0, 5.642, -0.1559), (1.0, -2.447, -0.1559), (1.0, -3.707, -0.1307), (1.0, 4.391, -0.1307), (1.0, 5.552, -0.1307), (1.0, -2.537, -0.1307), (0.8388, -3.707, -0.1307), (0.8388, 4.391, -0.1307), (0.8388, 5.552, -0.1307), (0.8388, -2.537, -0.1307), (0.8388, -3.651, -0.1152), (0.8388, 4.446, -0.1152), (0.8388, 5.496, -0.1152), (0.8388, -2.593, -0.1152), (1.016, -3.651, -0.1152), (1.016, 4.446, -0.1152), (1.016, 5.496, -0.1152), (1.016, -2.593, -0.1152)], [], [(7, 3, 1, 158), (9, 5, 159, 8), (5, 7, 158, 159), (21, 35, 180, 176), (241, 9, 8, 240), (55, 42, 132, 131), (175, 216, 217, 161), (0, 50, 90, 91), (32, 31, 237, 231), (252, 106, 116, 256), (15, 14, 130, 127), (59, 26, 179, 190), (48, 162, 163, 22), (44, 45, 219, 220), (37, 49, 85, 95), (164, 44, 220, 165), (247, 48, 22, 243), (36, 166, 167, 28), (221, 222, 24, 23), (73, 68, 71, 72), (168, 221, 23, 169), (245, 36, 28, 244), (243, 22, 36, 245), (165, 220, 221, 168), (30, 33, 83, 93), (51, 226, 232, 238), (22, 163, 166, 36), (34, 20, 177, 181), (106, 105, 137, 116), (173, 223, 224, 170), (77, 104, 102, 76), (11, 57, 234, 235), (14, 16, 128, 130), (105, 55, 131, 137), (246, 43, 48, 247), (170, 224, 44, 164), (25, 29, 94, 88), (224, 39, 45, 44), (43, 171, 162, 48), (99, 54, 188, 189), (8, 159, 172, 56), (1, 3, 52, 223), (29, 62, 89, 94), (158, 1, 223, 173), (240, 8, 56, 248), (35, 27, 178, 180), (28, 167, 174, 61), (23, 24, 58, 216), (62, 10, 92, 89), (169, 23, 216, 175), (244, 28, 61, 249), (50, 0, 64, 104), (0, 2, 65, 64), (13, 10, 98, 67), (30, 17, 69, 68), (62, 29, 71, 107), (29, 25, 72, 71), (33, 30, 68, 73), (49, 37, 102, 74), (37, 40, 76, 102), (17, 49, 74, 69), (53, 50, 104, 77), (10, 62, 107, 98), (78, 89, 92, 79), (80, 85, 82, 81), (81, 82, 93, 83), (84, 95, 85, 80), (86, 91, 90, 87), (88, 94, 89, 78), (40, 37, 95, 84), (2, 0, 91, 86), (49, 17, 82, 85), (10, 13, 79, 92), (50, 53, 87, 90), (17, 30, 93, 82), (15, 60, 175, 161), (250, 16, 97, 242), (16, 14, 160, 97), (14, 15, 161, 160), (42, 55, 173, 170), (251, 101, 43, 246), (101, 103, 171, 43), (103, 42, 170, 171), (63, 75, 102, 104), (55, 105, 172, 173), (105, 106, 56, 172), (252, 63, 104, 248), (70, 66, 98, 107), (60, 108, 174, 175), (108, 109, 61, 174), (253, 70, 107, 249), (141, 140, 142, 192), (135, 133, 205, 147), (140, 118, 194, 142), (259, 123, 155, 263), (120, 125, 157, 152), (121, 122, 207, 206), (66, 70, 139, 129), (251, 75, 134, 255), (108, 60, 126, 110), (103, 101, 117, 115), (109, 108, 110, 112), (42, 103, 115, 132), (60, 15, 127, 126), (253, 109, 112, 257), (75, 63, 136, 134), (250, 66, 129, 254), (119, 118, 126, 127), (258, 113, 128, 254), (113, 111, 130, 128), (111, 119, 127, 130), (122, 121, 131, 132), (259, 133, 117, 255), (133, 135, 115, 117), (135, 122, 132, 115), (124, 123, 134, 136), (121, 114, 137, 131), (114, 138, 116, 137), (260, 124, 136, 256), (125, 120, 129, 139), (118, 140, 110, 126), (140, 141, 112, 110), (261, 125, 139, 257), (265, 192, 193, 262), (196, 145, 201, 199), (197, 150, 202, 198), (264, 204, 205, 263), (208, 149, 213, 211), (209, 153, 214, 210), (122, 135, 147, 207), (118, 119, 195, 194), (261, 141, 192, 265), (123, 124, 156, 155), (258, 120, 152, 262), (114, 121, 206, 146), (111, 113, 193, 143), (138, 114, 146, 204), (119, 111, 143, 195), (260, 138, 204, 264), (6, 4, 159, 158), (242, 97, 160, 161, 217, 218, 67, 98), (46, 20, 163, 162), (21, 47, 164, 165), (34, 26, 167, 166), (27, 35, 168, 169), (20, 34, 166, 163), (35, 21, 165, 168), (100, 41, 171, 170), (41, 46, 162, 171), (47, 100, 170, 164), (4, 54, 172, 159), (99, 6, 158, 173), (54, 99, 173, 172), (26, 59, 174, 167), (96, 27, 169, 175), (59, 96, 175, 174), (183, 182, 176, 177), (181, 180, 178, 179), (177, 176, 180, 181), (187, 186, 182, 183), (185, 184, 189, 188), (179, 178, 191, 190), (27, 96, 191, 178), (41, 100, 186, 187), (96, 59, 190, 191), (46, 41, 187, 183), (20, 46, 183, 177), (100, 47, 182, 186), (47, 21, 176, 182), (54, 4, 185, 188), (26, 34, 181, 179), (4, 6, 184, 185), (6, 99, 189, 184), (144, 145, 193, 192), (151, 150, 194, 195), (145, 196, 143, 193), (196, 151, 195, 143), (150, 197, 142, 194), (197, 144, 192, 142), (200, 198, 199, 201), (198, 202, 203, 199), (145, 144, 200, 201), (144, 197, 198, 200), (151, 196, 199, 203), (150, 151, 203, 202), (148, 149, 205, 204), (154, 153, 206, 207), (149, 208, 147, 205), (208, 154, 207, 147), (153, 209, 146, 206), (209, 148, 204, 146), (212, 210, 211, 213), (210, 214, 215, 211), (149, 148, 212, 213), (148, 209, 210, 212), (154, 208, 211, 215), (153, 154, 215, 214), (57, 11, 217, 216), (11, 12, 218, 217), (19, 18, 220, 219), (18, 31, 221, 220), (31, 32, 222, 221), (51, 38, 224, 223), (38, 225, 39, 224), (226, 51, 223, 52), (227, 57, 216, 58), (234, 228, 229, 235), (236, 230, 231, 237), (238, 232, 233, 239), (12, 11, 235, 229), (57, 227, 228, 234), (38, 51, 238, 239), (18, 19, 230, 236), (225, 38, 239, 233), (31, 18, 236, 237), (124, 260, 264, 156), (113, 258, 262, 193), (125, 261, 265, 157), (156, 264, 263, 155), (157, 265, 262, 152), (141, 261, 257, 112), (138, 260, 256, 116), (123, 259, 255, 134), (120, 258, 254, 129), (16, 250, 254, 128), (70, 253, 257, 139), (101, 251, 255, 117), (133, 259, 263, 205), (109, 253, 249, 61), (106, 252, 248, 56), (75, 251, 246, 102), (66, 250, 242, 98), (71, 244, 249, 107), (64, 240, 248, 104), (102, 246, 247, 74), (69, 243, 245, 68), (68, 245, 244, 71), (74, 247, 243, 69), (63, 252, 256, 136), (65, 241, 240, 64)])
me_cube_002.polygons.foreach_set('material_index', [0, 0, 0, 0, 2, 0, 0, 0, 0, 2, 0, 0, 0, 0, 0, 0, 2, 0, 0, 0, 0, 2, 2, 0, 0, 0, 0, 0, 0, 0, 0, 0, 0, 0, 2, 0, 0, 0, 0, 0, 0, 0, 0, 0, 2, 0, 0, 0, 0, 0, 2, 0, 0, 0, 0, 0, 0, 0, 0, 0, 0, 0, 0, 0, 0, 0, 0, 0, 0, 0, 0, 0, 0, 0, 0, 0, 2, 0, 0, 0, 2, 0, 0, 0, 0, 0, 0, 0, 0, 0, 0, 0, 0, 0, 0, 0, 0, 0, 0, 0, 0, 0, 0, 0, 2, 0, 0, 0, 0, 0, 0, 0, 0, 0, 0, 0, 0, 0, 0, 0, 0, 0, 0, 2, 0, 0, 2, 0, 0, 0, 0, 2, 0, 0, 0, 0, 0, 0, 0, 0, 0, 0, 0, 0, 0, 0, 0, 0, 0, 0, 0, 0, 0, 0, 0, 0, 1, 1, 1, 1, 1, 1, 0, 0, 0, 0, 0, 0, 0, 0, 0, 0, 0, 0, 0, 0, 0, 0, 0, 1, 1, 0, 0, 0, 0, 0, 0, 0, 0, 0, 0, 1, 1, 0, 0, 0, 0, 0, 0, 0, 0, 0, 0, 0, 0, 0, 0, 0, 0, 0, 0, 0, 0, 0, 0, 0, 0, 0, 0, 0, 0, 0, 0, 0, 2, 0, 0, 2, 2, 2, 0, 0, 0, 0, 0, 0, 0, 0, 0, 0])
_uv = me_cube_002.uv_layers.new(name='UVMap')
_uv.uv.foreach_set('vector', [0.5956, 0.375, 0.625, 0.375, 0.625, 0.5, 0.5956, 0.5, 0.5099, 0.375, 0.5522, 0.375, 0.5522, 0.5, 0.5099, 0.5, 0.5522, 0.375, 0.5956, 0.375, 0.5956, 0.5, 0.5522, 0.5, 0.5862, 0.5999, 0.5862, 0.6248, 0.5862, 0.6248, 0.5862, 0.5999, 0.4721, 0.375, 0.5099, 0.375, 0.5099, 0.5, 0.4721, 0.5, 0.5843, 0.5268, 0.5843, 0.5483, 0.5843, 0.5483, 0.5843, 0.5268, 0.5956, 0.6749, 0.625, 0.6749, 0.625, 0.6999, 0.5956, 0.6999, 0.3498, 0.5037, 0.3498, 0.5214, 0.3498, 0.5214, 0.3498, 0.5037, 0.75, 0.6226, 0.6397, 0.6226, 0.6397, 0.6226, 0.75, 0.6226, 0.4762, 0.5268, 0.5099, 0.5268, 0.5099, 0.5268, 0.4762, 0.5268, 0.5843, 0.6982, 0.5522, 0.6982, 0.5522, 0.6982, 0.5843, 0.6982, 0.5615, 0.6735, 0.5615, 0.6499, 0.5615, 0.6499, 0.5615, 0.6735, 0.5099, 0.5749, 0.5522, 0.5749, 0.5522, 0.5999, 0.5099, 0.5999, 0.625, 0.5749, 0.75, 0.5749, 0.75, 0.5999, 0.625, 0.5999, 0.3498, 0.5537, 0.3498, 0.5749, 0.3498, 0.5749, 0.3498, 0.5537, 0.5956, 0.5749, 0.625, 0.5749, 0.625, 0.5999, 0.5956, 0.5999, 0.4721, 0.5749, 0.5099, 0.5749, 0.5099, 0.5999, 0.4721, 0.5999, 0.5099, 0.6248, 0.5522, 0.6248, 0.5522, 0.6499, 0.5099, 0.6499, 0.625, 0.6248, 0.75, 0.6248, 0.75, 0.6499, 0.625, 0.6499, 0.25, 0.6248, 0.375, 0.6248, 0.375, 0.6499, 0.25, 0.6499, 0.5956, 0.6248, 0.625, 0.6248, 0.625, 0.6499, 0.5956, 0.6499, 0.4721, 0.6248, 0.5099, 0.6248, 0.5099, 0.6499, 0.4721, 0.6499, 0.4721, 0.5999, 0.5099, 0.5999, 0.5099, 0.6248, 0.4721, 0.6248, 0.5956, 0.5999, 0.625, 0.5999, 0.625, 0.6248, 0.5956, 0.6248, 0.3498, 0.6211, 0.25, 0.6211, 0.25, 0.6211, 0.3498, 0.6211, 0.6397, 0.5273, 0.75, 0.5273, 0.75, 0.5273, 0.6397, 0.5273, 0.5099, 0.5999, 0.5522, 0.5999, 0.5522, 0.6248, 0.5099, 0.6248, 0.5615, 0.6248, 0.5615, 0.5999, 0.5615, 0.5999, 0.5615, 0.6248, 0.5099, 0.5268, 0.5522, 0.5268, 0.5522, 0.5268, 0.5099, 0.5268, 0.5956, 0.5251, 0.625, 0.5251, 0.625, 0.55, 0.5956, 0.55, 0.25, 0.5251, 0.375, 0.5251, 0.375, 0.55, 0.25, 0.55, 0.6397, 0.6977, 0.6397, 0.6771, 0.6397, 0.6771, 0.6397, 0.6977, 0.5522, 0.6982, 0.5099, 0.6982, 0.5099, 0.6982, 0.5522, 0.6982, 0.5522, 0.5268, 0.5843, 0.5268, 0.5843, 0.5268, 0.5522, 0.5268, 0.4721, 0.55, 0.5099, 0.55, 0.5099, 0.5749, 0.4721, 0.5749, 0.5956, 0.55, 0.625, 0.55, 0.625, 0.5749, 0.5956, 0.5749, 0.25, 0.6536, 0.3498, 0.6536, 0.3498, 0.6536, 0.25, 0.6536, 0.625, 0.55, 0.75, 0.55, 0.75, 0.5749, 0.625, 0.5749, 0.5099, 0.55, 0.5522, 0.55, 0.5522, 0.5749, 0.5099, 0.5749, 0.5862, 0.5238, 0.5615, 0.5238, 0.5615, 0.5238, 0.5862, 0.5238, 0.5099, 0.5, 0.5522, 0.5, 0.5522, 0.5251, 0.5099, 0.5251, 0.625, 0.5, 0.75, 0.5, 0.75, 0.5251, 0.625, 0.5251, 0.3498, 0.6536, 0.3498, 0.6749, 0.3498, 0.6749, 0.3498, 0.6536, 0.5956, 0.5, 0.625, 0.5, 0.625, 0.5251, 0.5956, 0.5251, 0.4721, 0.5, 0.5099, 0.5, 0.5099, 0.5251, 0.4721, 0.5251, 0.5862, 0.6248, 0.5862, 0.6499, 0.5862, 0.6499, 0.5862, 0.6248, 0.5099, 0.6499, 0.5522, 0.6499, 0.5522, 0.6749, 0.5099, 0.6749, 0.625, 0.6499, 0.75, 0.6499, 0.75, 0.6749, 0.625, 0.6749, 0.3498, 0.6749, 0.3498, 0.6961, 0.3498, 0.6961, 0.3498, 0.6749, 0.5956, 0.6499, 0.625, 0.6499, 0.625, 0.6749, 0.5956, 0.6749, 0.4721, 0.6499, 0.5099, 0.6499, 0.5099, 0.6749, 0.4721, 0.6749, 0.3498, 0.5214, 0.3498, 0.5037, 0.375, 0.5, 0.375, 0.5251, 0.3498, 0.5037, 0.25, 0.5037, 0.25, 0.5, 0.375, 0.5, 0.25, 0.6961, 0.3498, 0.6961, 0.375, 0.6999, 0.25, 0.6999, 0.3498, 0.6211, 0.3498, 0.5999, 0.375, 0.5999, 0.375, 0.6248, 0.3498, 0.6749, 0.3498, 0.6536, 0.375, 0.6499, 0.375, 0.6749, 0.3498, 0.6536, 0.25, 0.6536, 0.25, 0.6499, 0.375, 0.6499, 0.25, 0.6211, 0.3498, 0.6211, 0.375, 0.6248, 0.25, 0.6248, 0.3498, 0.5749, 0.3498, 0.5537, 0.375, 0.55, 0.375, 0.5749, 0.3498, 0.5537, 0.25, 0.5537, 0.25, 0.55, 0.375, 0.55, 0.3498, 0.5999, 0.3498, 0.5749, 0.375, 0.5749, 0.375, 0.5999, 0.25, 0.5214, 0.3498, 0.5214, 0.375, 0.5251, 0.25, 0.5251, 0.3498, 0.6961, 0.3498, 0.6749, 0.375, 0.6749, 0.375, 0.6999, 0.25, 0.6749, 0.3498, 0.6749, 0.3498, 0.6961, 0.25, 0.6961, 0.25, 0.5749, 0.3498, 0.5749, 0.3498, 0.5999, 0.25, 0.5999, 0.25, 0.5999, 0.3498, 0.5999, 0.3498, 0.6211, 0.25, 0.6211, 0.25, 0.5537, 0.3498, 0.5537, 0.3498, 0.5749, 0.25, 0.5749, 0.25, 0.5037, 0.3498, 0.5037, 0.3498, 0.5214, 0.25, 0.5214, 0.25, 0.6536, 0.3498, 0.6536, 0.3498, 0.6749, 0.25, 0.6749, 0.25, 0.5537, 0.3498, 0.5537, 0.3498, 0.5537, 0.25, 0.5537, 0.25, 0.5037, 0.3498, 0.5037, 0.3498, 0.5037, 0.25, 0.5037, 0.3498, 0.5749, 0.3498, 0.5999, 0.3498, 0.5999, 0.3498, 0.5749, 0.3498, 0.6961, 0.25, 0.6961, 0.25, 0.6961, 0.3498, 0.6961, 0.3498, 0.5214, 0.25, 0.5214, 0.25, 0.5214, 0.3498, 0.5214, 0.3498, 0.5999, 0.3498, 0.6211, 0.3498, 0.6211, 0.3498, 0.5999, 0.5843, 0.6982, 0.5843, 0.6765, 0.5956, 0.6749, 0.5956, 0.6999, 0.4762, 0.6982, 0.5099, 0.6982, 0.5099, 0.6999, 0.4721, 0.6999, 0.5099, 0.6982, 0.5522, 0.6982, 0.5522, 0.6999, 0.5099, 0.6999, 0.5522, 0.6982, 0.5843, 0.6982, 0.5956, 0.6999, 0.5522, 0.6999, 0.5843, 0.5483, 0.5843, 0.5268, 0.5956, 0.5251, 0.5956, 0.55, 0.4762, 0.5483, 0.5099, 0.5483, 0.5099, 0.55, 0.4721, 0.55, 0.5099, 0.5483, 0.5522, 0.5483, 0.5522, 0.55, 0.5099, 0.55, 0.5522, 0.5483, 0.5843, 0.5483, 0.5956, 0.55, 0.5522, 0.55, 0.3895, 0.5268, 0.3895, 0.5483, 0.375, 0.55, 0.375, 0.5251, 0.5843, 0.5268, 0.5522, 0.5268, 0.5522, 0.5251, 0.5956, 0.5251, 0.5522, 0.5268, 0.5099, 0.5268, 0.5099, 0.5251, 0.5522, 0.5251, 0.4762, 0.5268, 0.3895, 0.5268, 0.375, 0.5251, 0.4721, 0.5251, 0.3895, 0.6765, 0.3895, 0.6982, 0.375, 0.6999, 0.375, 0.6749, 0.5843, 0.6765, 0.5522, 0.6765, 0.5522, 0.6749, 0.5956, 0.6749, 0.5522, 0.6765, 0.5099, 0.6765, 0.5099, 0.6749, 0.5522, 0.6749, 0.4762, 0.6765, 0.3895, 0.6765, 0.375, 0.6749, 0.4721, 0.6749, 0.5099, 0.6776, 0.5522, 0.6776, 0.5522, 0.6776, 0.5099, 0.6776, 0.5522, 0.5473, 0.5099, 0.5473, 0.5099, 0.5473, 0.5522, 0.5473, 0.5522, 0.6776, 0.5774, 0.6776, 0.5774, 0.6776, 0.5522, 0.6776, 0.4787, 0.5473, 0.3984, 0.5473, 0.3984, 0.5473, 0.4787, 0.5473, 0.3984, 0.6972, 0.3984, 0.6776, 0.3984, 0.6776, 0.3984, 0.6972, 0.5774, 0.5278, 0.5774, 0.5473, 0.5774, 0.5473, 0.5774, 0.5278, 0.3895, 0.6982, 0.3895, 0.6765, 0.3895, 0.6765, 0.3895, 0.6982, 0.4762, 0.5483, 0.3895, 0.5483, 0.3895, 0.5483, 0.4762, 0.5483, 0.5522, 0.6765, 0.5843, 0.6765, 0.5843, 0.6765, 0.5522, 0.6765, 0.5522, 0.5483, 0.5099, 0.5483, 0.5099, 0.5483, 0.5522, 0.5483, 0.5099, 0.6765, 0.5522, 0.6765, 0.5522, 0.6765, 0.5099, 0.6765, 0.5843, 0.5483, 0.5522, 0.5483, 0.5522, 0.5483, 0.5843, 0.5483, 0.5843, 0.6765, 0.5843, 0.6982, 0.5843, 0.6982, 0.5843, 0.6765, 0.4762, 0.6765, 0.5099, 0.6765, 0.5099, 0.6765, 0.4762, 0.6765, 0.3895, 0.5483, 0.3895, 0.5268, 0.3895, 0.5268, 0.3895, 0.5483, 0.4762, 0.6982, 0.3895, 0.6982, 0.3895, 0.6982, 0.4762, 0.6982, 0.5774, 0.6972, 0.5774, 0.6776, 0.5843, 0.6765, 0.5843, 0.6982, 0.4787, 0.6972, 0.5099, 0.6972, 0.5099, 0.6982, 0.4762, 0.6982, 0.5099, 0.6972, 0.5522, 0.6972, 0.5522, 0.6982, 0.5099, 0.6982, 0.5522, 0.6972, 0.5774, 0.6972, 0.5843, 0.6982, 0.5522, 0.6982, 0.5774, 0.5473, 0.5774, 0.5278, 0.5843, 0.5268, 0.5843, 0.5483, 0.4787, 0.5473, 0.5099, 0.5473, 0.5099, 0.5483, 0.4762, 0.5483, 0.5099, 0.5473, 0.5522, 0.5473, 0.5522, 0.5483, 0.5099, 0.5483, 0.5522, 0.5473, 0.5774, 0.5473, 0.5843, 0.5483, 0.5522, 0.5483, 0.3984, 0.5278, 0.3984, 0.5473, 0.3895, 0.5483, 0.3895, 0.5268, 0.5774, 0.5278, 0.5522, 0.5278, 0.5522, 0.5268, 0.5843, 0.5268, 0.5522, 0.5278, 0.5099, 0.5278, 0.5099, 0.5268, 0.5522, 0.5268, 0.4787, 0.5278, 0.3984, 0.5278, 0.3895, 0.5268, 0.4762, 0.5268, 0.3984, 0.6776, 0.3984, 0.6972, 0.3895, 0.6982, 0.3895, 0.6765, 0.5774, 0.6776, 0.5522, 0.6776, 0.5522, 0.6765, 0.5843, 0.6765, 0.5522, 0.6776, 0.5099, 0.6776, 0.5099, 0.6765, 0.5522, 0.6765, 0.4787, 0.6776, 0.3984, 0.6776, 0.3895, 0.6765, 0.4762, 0.6765, 0.4787, 0.6776, 0.5099, 0.6776, 0.5099, 0.6972, 0.4787, 0.6972, 0.5522, 0.6961, 0.5169, 0.6961, 0.5169, 0.6961, 0.5522, 0.6961, 0.5522, 0.6786, 0.5703, 0.6786, 0.5703, 0.6786, 0.5522, 0.6786, 0.4787, 0.5278, 0.5099, 0.5278, 0.5099, 0.5473, 0.4787, 0.5473, 0.5522, 0.5458, 0.5196, 0.5458, 0.5196, 0.5458, 0.5522, 0.5458, 0.5522, 0.5293, 0.5677, 0.5293, 0.5677, 0.5293, 0.5522, 0.5293, 0.5774, 0.5473, 0.5522, 0.5473, 0.5522, 0.5473, 0.5774, 0.5473, 0.5774, 0.6776, 0.5774, 0.6972, 0.5774, 0.6972, 0.5774, 0.6776, 0.4787, 0.6776, 0.5099, 0.6776, 0.5099, 0.6776, 0.4787, 0.6776, 0.3984, 0.5473, 0.3984, 0.5278, 0.3984, 0.5278, 0.3984, 0.5473, 0.4787, 0.6972, 0.3984, 0.6972, 0.3984, 0.6972, 0.4787, 0.6972, 0.5522, 0.5278, 0.5774, 0.5278, 0.5774, 0.5278, 0.5522, 0.5278, 0.5522, 0.6972, 0.5099, 0.6972, 0.5099, 0.6972, 0.5522, 0.6972, 0.5099, 0.5278, 0.5522, 0.5278, 0.5522, 0.5278, 0.5099, 0.5278, 0.5774, 0.6972, 0.5522, 0.6972, 0.5522, 0.6972, 0.5774, 0.6972, 0.4787, 0.5278, 0.5099, 0.5278, 0.5099, 0.5278, 0.4787, 0.5278, 0.5862, 0.5014, 0.5615, 0.5014, 0.5522, 0.5, 0.5956, 0.5, 0.4721, 0.6999, 0.5099, 0.6999, 0.5522, 0.6999, 0.5956, 0.6999, 0.625, 0.6999, 0.75, 0.6999, 0.25, 0.6999, 0.375, 0.6999, 0.5615, 0.5749, 0.5615, 0.5999, 0.5522, 0.5999, 0.5522, 0.5749, 0.5862, 0.5999, 0.5862, 0.5749, 0.5956, 0.5749, 0.5956, 0.5999, 0.5615, 0.6248, 0.5615, 0.6499, 0.5522, 0.6499, 0.5522, 0.6248, 0.5862, 0.6499, 0.5862, 0.6248, 0.5956, 0.6248, 0.5956, 0.6499, 0.5615, 0.5999, 0.5615, 0.6248, 0.5522, 0.6248, 0.5522, 0.5999, 0.5862, 0.6248, 0.5862, 0.5999, 0.5956, 0.5999, 0.5956, 0.6248, 0.5862, 0.5514, 0.5615, 0.5514, 0.5522, 0.55, 0.5956, 0.55, 0.5615, 0.5514, 0.5615, 0.5749, 0.5522, 0.5749, 0.5522, 0.55, 0.5862, 0.5749, 0.5862, 0.5514, 0.5956, 0.55, 0.5956, 0.5749, 0.5615, 0.5014, 0.5615, 0.5238, 0.5522, 0.5251, 0.5522, 0.5, 0.5862, 0.5238, 0.5862, 0.5014, 0.5956, 0.5, 0.5956, 0.5251, 0.5615, 0.5238, 0.5862, 0.5238, 0.5956, 0.5251, 0.5522, 0.5251, 0.5615, 0.6499, 0.5615, 0.6735, 0.5522, 0.6749, 0.5522, 0.6499, 0.5862, 0.6735, 0.5862, 0.6499, 0.5956, 0.6499, 0.5956, 0.6749, 0.5615, 0.6735, 0.5862, 0.6735, 0.5956, 0.6749, 0.5522, 0.6749, 0.5615, 0.5749, 0.5862, 0.5749, 0.5862, 0.5999, 0.5615, 0.5999, 0.5615, 0.6248, 0.5862, 0.6248, 0.5862, 0.6499, 0.5615, 0.6499, 0.5615, 0.5999, 0.5862, 0.5999, 0.5862, 0.6248, 0.5615, 0.6248, 0.5615, 0.5514, 0.5862, 0.5514, 0.5862, 0.5749, 0.5615, 0.5749, 0.5615, 0.5014, 0.5862, 0.5014, 0.5862, 0.5238, 0.5615, 0.5238, 0.5615, 0.6499, 0.5862, 0.6499, 0.5862, 0.6735, 0.5615, 0.6735, 0.5862, 0.6499, 0.5862, 0.6735, 0.5862, 0.6735, 0.5862, 0.6499, 0.5615, 0.5514, 0.5862, 0.5514, 0.5862, 0.5514, 0.5615, 0.5514, 0.5862, 0.6735, 0.5615, 0.6735, 0.5615, 0.6735, 0.5862, 0.6735, 0.5615, 0.5749, 0.5615, 0.5514, 0.5615, 0.5514, 0.5615, 0.5749, 0.5615, 0.5999, 0.5615, 0.5749, 0.5615, 0.5749, 0.5615, 0.5999, 0.5862, 0.5514, 0.5862, 0.5749, 0.5862, 0.5749, 0.5862, 0.5514, 0.5862, 0.5749, 0.5862, 0.5999, 0.5862, 0.5999, 0.5862, 0.5749, 0.5615, 0.5238, 0.5615, 0.5014, 0.5615, 0.5014, 0.5615, 0.5238, 0.5615, 0.6499, 0.5615, 0.6248, 0.5615, 0.6248, 0.5615, 0.6499, 0.5615, 0.5014, 0.5862, 0.5014, 0.5862, 0.5014, 0.5615, 0.5014, 0.5862, 0.5014, 0.5862, 0.5238, 0.5862, 0.5238, 0.5862, 0.5014, 0.5169, 0.6786, 0.5169, 0.6961, 0.5099, 0.6972, 0.5099, 0.6776, 0.5703, 0.6961, 0.5703, 0.6786, 0.5774, 0.6776, 0.5774, 0.6972, 0.5169, 0.6961, 0.5522, 0.6961, 0.5522, 0.6972, 0.5099, 0.6972, 0.5522, 0.6961, 0.5703, 0.6961, 0.5774, 0.6972, 0.5522, 0.6972, 0.5703, 0.6786, 0.5522, 0.6786, 0.5522, 0.6776, 0.5774, 0.6776, 0.5522, 0.6786, 0.5169, 0.6786, 0.5099, 0.6776, 0.5522, 0.6776, 0.5169, 0.6786, 0.5522, 0.6786, 0.5522, 0.6961, 0.5169, 0.6961, 0.5522, 0.6786, 0.5703, 0.6786, 0.5703, 0.6961, 0.5522, 0.6961, 0.5169, 0.6961, 0.5169, 0.6786, 0.5169, 0.6786, 0.5169, 0.6961, 0.5169, 0.6786, 0.5522, 0.6786, 0.5522, 0.6786, 0.5169, 0.6786, 0.5703, 0.6961, 0.5522, 0.6961, 0.5522, 0.6961, 0.5703, 0.6961, 0.5703, 0.6786, 0.5703, 0.6961, 0.5703, 0.6961, 0.5703, 0.6786, 0.5196, 0.5293, 0.5196, 0.5458, 0.5099, 0.5473, 0.5099, 0.5278, 0.5677, 0.5458, 0.5677, 0.5293, 0.5774, 0.5278, 0.5774, 0.5473, 0.5196, 0.5458, 0.5522, 0.5458, 0.5522, 0.5473, 0.5099, 0.5473, 0.5522, 0.5458, 0.5677, 0.5458, 0.5774, 0.5473, 0.5522, 0.5473, 0.5677, 0.5293, 0.5522, 0.5293, 0.5522, 0.5278, 0.5774, 0.5278, 0.5522, 0.5293, 0.5196, 0.5293, 0.5099, 0.5278, 0.5522, 0.5278, 0.5196, 0.5293, 0.5522, 0.5293, 0.5522, 0.5458, 0.5196, 0.5458, 0.5522, 0.5293, 0.5677, 0.5293, 0.5677, 0.5458, 0.5522, 0.5458, 0.5196, 0.5458, 0.5196, 0.5293, 0.5196, 0.5293, 0.5196, 0.5458, 0.5196, 0.5293, 0.5522, 0.5293, 0.5522, 0.5293, 0.5196, 0.5293, 0.5677, 0.5458, 0.5522, 0.5458, 0.5522, 0.5458, 0.5677, 0.5458, 0.5677, 0.5293, 0.5677, 0.5458, 0.5677, 0.5458, 0.5677, 0.5293, 0.6397, 0.6771, 0.6397, 0.6977, 0.625, 0.6999, 0.625, 0.6749, 0.6397, 0.6977, 0.75, 0.6977, 0.75, 0.6999, 0.625, 0.6999, 0.75, 0.6021, 0.6397, 0.6021, 0.625, 0.5999, 0.75, 0.5999, 0.6397, 0.6021, 0.6397, 0.6226, 0.625, 0.6248, 0.625, 0.5999, 0.6397, 0.6226, 0.75, 0.6226, 0.75, 0.6248, 0.625, 0.6248, 0.6397, 0.5273, 0.6397, 0.5478, 0.625, 0.55, 0.625, 0.5251, 0.6397, 0.5478, 0.75, 0.5478, 0.75, 0.55, 0.625, 0.55, 0.75, 0.5273, 0.6397, 0.5273, 0.625, 0.5251, 0.75, 0.5251, 0.75, 0.6771, 0.6397, 0.6771, 0.625, 0.6749, 0.75, 0.6749, 0.6397, 0.6771, 0.75, 0.6771, 0.75, 0.6977, 0.6397, 0.6977, 0.6397, 0.6021, 0.75, 0.6021, 0.75, 0.6226, 0.6397, 0.6226, 0.6397, 0.5273, 0.75, 0.5273, 0.75, 0.5478, 0.6397, 0.5478, 0.75, 0.6977, 0.6397, 0.6977, 0.6397, 0.6977, 0.75, 0.6977, 0.6397, 0.6771, 0.75, 0.6771, 0.75, 0.6771, 0.6397, 0.6771, 0.6397, 0.5478, 0.6397, 0.5273, 0.6397, 0.5273, 0.6397, 0.5478, 0.6397, 0.6021, 0.75, 0.6021, 0.75, 0.6021, 0.6397, 0.6021, 0.75, 0.5478, 0.6397, 0.5478, 0.6397, 0.5478, 0.75, 0.5478, 0.6397, 0.6226, 0.6397, 0.6021, 0.6397, 0.6021, 0.6397, 0.6226, 0.3984, 0.5278, 0.4787, 0.5278, 0.4787, 0.5278, 0.3984, 0.5278, 0.5099, 0.6972, 0.4787, 0.6972, 0.4787, 0.6972, 0.5099, 0.6972, 0.3984, 0.6776, 0.4787, 0.6776, 0.4787, 0.6776, 0.3984, 0.6776, 0.3984, 0.5278, 0.4787, 0.5278, 0.4787, 0.5473, 0.3984, 0.5473, 0.3984, 0.6776, 0.4787, 0.6776, 0.4787, 0.6972, 0.3984, 0.6972, 0.5099, 0.6776, 0.4787, 0.6776, 0.4762, 0.6765, 0.5099, 0.6765, 0.5099, 0.5278, 0.4787, 0.5278, 0.4762, 0.5268, 0.5099, 0.5268, 0.3984, 0.5473, 0.4787, 0.5473, 0.4762, 0.5483, 0.3895, 0.5483, 0.3984, 0.6972, 0.4787, 0.6972, 0.4762, 0.6982, 0.3895, 0.6982, 0.5099, 0.6982, 0.4762, 0.6982, 0.4762, 0.6982, 0.5099, 0.6982, 0.3895, 0.6765, 0.4762, 0.6765, 0.4762, 0.6765, 0.3895, 0.6765, 0.5099, 0.5483, 0.4762, 0.5483, 0.4762, 0.5483, 0.5099, 0.5483, 0.5099, 0.5473, 0.4787, 0.5473, 0.4787, 0.5473, 0.5099, 0.5473, 0.5099, 0.6765, 0.4762, 0.6765, 0.4721, 0.6749, 0.5099, 0.6749, 0.5099, 0.5268, 0.4762, 0.5268, 0.4721, 0.5251, 0.5099, 0.5251, 0.3895, 0.5483, 0.4762, 0.5483, 0.4721, 0.55, 0.375, 0.55, 0.3895, 0.6982, 0.4762, 0.6982, 0.4721, 0.6999, 0.375, 0.6999, 0.375, 0.6499, 0.4721, 0.6499, 0.4721, 0.6749, 0.375, 0.6749, 0.375, 0.5, 0.4721, 0.5, 0.4721, 0.5251, 0.375, 0.5251, 0.375, 0.55, 0.4721, 0.55, 0.4721, 0.5749, 0.375, 0.5749, 0.375, 0.5999, 0.4721, 0.5999, 0.4721, 0.6248, 0.375, 0.6248, 0.375, 0.6248, 0.4721, 0.6248, 0.4721, 0.6499, 0.375, 0.6499, 0.375, 0.5749, 0.4721, 0.5749, 0.4721, 0.5999, 0.375, 0.5999, 0.3895, 0.5268, 0.4762, 0.5268, 0.4762, 0.5268, 0.3895, 0.5268, 0.375, 0.375, 0.4721, 0.375, 0.4721, 0.5, 0.375, 0.5])
me_cube_002.materials.append(mat_material_004)
me_cube_002.materials.append(mat_material_005)
me_cube_002.materials.append(mat_material_006)
me_cube_002.update()

# ---- objects
ob_light = bpy.data.objects.new('Light', light_light)
ob_camera = bpy.data.objects.new('Camera', cam_camera)
ob_cube = bpy.data.objects.new('Cube', me_cube_001)
ob_cube_001 = bpy.data.objects.new('Cube.001', me_cube_002)

# ---- transforms, parenting, visibility, modifiers, constraints
ob_light.location = (4.076, 1.005, 5.904)
ob_light.rotation_euler = (0.6503, 0.05522, 1.866)
ob_light.lock_rotations_4d = False
ob_light.empty_display_type = 'ARROWS'
ob_light.color = (0.0, 0.0, 0.0, 0.0)
ob_light.lineart.crease_threshold = 0.0
ob_camera.location = (7.359, -6.926, 4.958)
ob_camera.rotation_euler = (1.109, 0.0, 0.8149)
ob_camera.lock_rotations_4d = False
ob_camera.empty_display_type = 'ARROWS'
ob_camera.color = (0.0, 0.0, 0.0, 0.0)
ob_camera.display_type = 'WIRE'
ob_camera.lineart.crease_threshold = 0.0
ob_cube.location = (0.0, 0.0, 0.0)
_m = ob_cube.modifiers.new('Mirror', 'MIRROR')
_m.use_clip = True
ob_cube_001.location = (0.0, 10.89, 0.0)
_m = ob_cube_001.modifiers.new('Mirror', 'MIRROR')
_m.use_clip = True

# ---- collection membership
col_collection.objects.link(ob_light)
col_collection.objects.link(ob_camera)
col_collection.objects.link(ob_cube)
col_collection.objects.link(ob_cube_001)

# ---- scene / render settings (as saved in the file)
scene.camera = ob_camera
scene.frame_start = 1; scene.frame_end = 250; scene.frame_set(1)
scene.render.engine = 'BLENDER_EEVEE_NEXT'
scene.cycles.sampling_pattern = 'TABULATED_SOBOL'
scene.cycles.use_light_tree = False
scene.eevee.ray_tracing_options.trace_max_roughness = 0.0
scene.view_settings.view_transform = 'Filmic'
bpy.context.view_layer.update()
